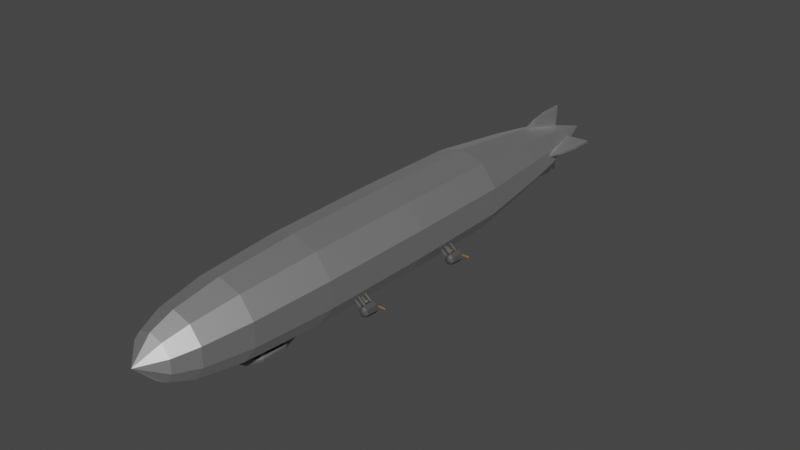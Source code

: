 # Source: zeppelin.blend  (saved by Blender 2.80.75; exported with 4.5.12 LTS)
import bpy
from mathutils import Matrix  # noqa: F401  (used for matrix-valued properties, if any)

bpy.ops.wm.read_factory_settings(use_empty=True)
scene = bpy.context.scene
scene.name = 'Scene'

# ---- collections
col_collection = bpy.data.collections.new('Collection'); scene.collection.children.link(col_collection)

# ---- materials (node trees are filled in below, after node groups)
mat_material_001 = bpy.data.materials.new('Material.001')
mat_material_001.use_transparent_shadow = False
mat_material_002 = bpy.data.materials.new('Material.002')
mat_material_002.use_transparent_shadow = False
mat_material_003 = bpy.data.materials.new('Material.003')
mat_material_003.use_transparent_shadow = False
mat_material = bpy.data.materials.new('Material')
mat_material.use_transparent_shadow = False
mat_material_004 = bpy.data.materials.new('Material.004')
mat_material_004.use_transparent_shadow = False
mat_material_006 = bpy.data.materials.new('Material.006')
mat_material_006.use_transparent_shadow = False
mat_material_006.roughness = 0.25
mat_material_007 = bpy.data.materials.new('Material.007')
mat_material_007.use_transparent_shadow = False
mat_material_007.roughness = 0.25

# ---- material node trees
mat_material_001.use_nodes = True; mat_material_001.node_tree.nodes.clear()
_N = mat_material_001.node_tree.nodes; _L = mat_material_001.node_tree.links
n0 = _N.new('ShaderNodeOutputMaterial'); n0.name = 'Material Output'; n0.location = (300, 300)
n1 = _N.new('ShaderNodeBsdfPrincipled'); n1.name = 'Principled BSDF'; n1.location = (10, 300)
n1.distribution = 'GGX'
n1.subsurface_method = 'BURLEY'
n1.inputs[0].default_value = (0.01047, 0.01047, 0.01047, 1.0)
n1.inputs[2].default_value = 0.0
n1.inputs[3].default_value = 1.45
n1.inputs[27].default_value = (0.0, 0.0, 0.0, 1.0)
n1.inputs[28].default_value = 1.0
_L.new(n1.outputs[0], n0.inputs[0])
n0.is_active_output = True
mat_material_002.use_nodes = True; mat_material_002.node_tree.nodes.clear()
_N = mat_material_002.node_tree.nodes; _L = mat_material_002.node_tree.links
n0 = _N.new('ShaderNodeOutputMaterial'); n0.name = 'Material Output'; n0.location = (300, 300)
n1 = _N.new('ShaderNodeBsdfPrincipled'); n1.name = 'Principled BSDF'; n1.location = (10, 300)
n1.distribution = 'GGX'
n1.subsurface_method = 'BURLEY'
n1.inputs[0].default_value = (0.1976, 0.1976, 0.1976, 1.0)
n1.inputs[3].default_value = 1.45
n1.inputs[27].default_value = (0.0, 0.0, 0.0, 1.0)
n1.inputs[28].default_value = 1.0
_L.new(n1.outputs[0], n0.inputs[0])
n0.is_active_output = True
mat_material_003.use_nodes = True; mat_material_003.node_tree.nodes.clear()
_N = mat_material_003.node_tree.nodes; _L = mat_material_003.node_tree.links
n0 = _N.new('ShaderNodeOutputMaterial'); n0.name = 'Material Output'; n0.location = (300, 300)
n1 = _N.new('ShaderNodeBsdfPrincipled'); n1.name = 'Principled BSDF'; n1.location = (10, 300)
n1.distribution = 'GGX'
n1.subsurface_method = 'BURLEY'
n1.inputs[1].default_value = 1.0
n1.inputs[2].default_value = 0.5364
n1.inputs[3].default_value = 1.45
n1.inputs[27].default_value = (0.0, 0.0, 0.0, 1.0)
n1.inputs[28].default_value = 1.0
_L.new(n1.outputs[0], n0.inputs[0])
n0.is_active_output = True
mat_material.use_nodes = True; mat_material.node_tree.nodes.clear()
_N = mat_material.node_tree.nodes; _L = mat_material.node_tree.links
n0 = _N.new('ShaderNodeOutputMaterial'); n0.name = 'Material Output'; n0.location = (300, 300)
n1 = _N.new('ShaderNodeBsdfPrincipled'); n1.name = 'Principled BSDF'; n1.location = (10, 300)
n1.distribution = 'GGX'
n1.subsurface_method = 'BURLEY'
n1.inputs[0].default_value = (0.07185, 0.07185, 0.07185, 1.0)
n1.inputs[3].default_value = 1.45
n1.inputs[27].default_value = (0.0, 0.0, 0.0, 1.0)
n1.inputs[28].default_value = 1.0
_L.new(n1.outputs[0], n0.inputs[0])
n0.is_active_output = True
mat_material_004.use_nodes = True; mat_material_004.node_tree.nodes.clear()
_N = mat_material_004.node_tree.nodes; _L = mat_material_004.node_tree.links
n0 = _N.new('ShaderNodeOutputMaterial'); n0.name = 'Material Output'; n0.location = (300, 300)
n1 = _N.new('ShaderNodeBsdfPrincipled'); n1.name = 'Principled BSDF'; n1.location = (10, 300)
n1.distribution = 'GGX'
n1.subsurface_method = 'BURLEY'
n1.inputs[0].default_value = (0.1574, 0.1574, 0.1574, 1.0)
n1.inputs[3].default_value = 1.45
n1.inputs[27].default_value = (0.0, 0.0, 0.0, 1.0)
n1.inputs[28].default_value = 1.0
_L.new(n1.outputs[0], n0.inputs[0])
n0.is_active_output = True
mat_material_006.use_nodes = True; mat_material_006.node_tree.nodes.clear()
_N = mat_material_006.node_tree.nodes; _L = mat_material_006.node_tree.links
n0 = _N.new('ShaderNodeOutputMaterial'); n0.name = 'Material Output'; n0.location = (604, -48)
n1 = _N.new('ShaderNodeBsdfPrincipled'); n1.name = 'Principled BSDF'; n1.location = (320, -80)
n1.distribution = 'GGX'
n1.subsurface_method = 'BURLEY'
n1.inputs[0].default_value = (0.2987, 0.1952, 0.04352, 1.0)
n1.inputs[3].default_value = 1.45
n1.inputs[27].default_value = (0.0, 0.0, 0.0, 1.0)
n1.inputs[28].default_value = 1.0
_L.new(n1.outputs[0], n0.inputs[0])
n0.is_active_output = True
mat_material_007.use_nodes = True; mat_material_007.node_tree.nodes.clear()
_N = mat_material_007.node_tree.nodes; _L = mat_material_007.node_tree.links
n0 = _N.new('ShaderNodeOutputMaterial'); n0.name = 'Material Output'; n0.location = (300, 300)
n1 = _N.new('ShaderNodeBsdfPrincipled'); n1.name = 'Principled BSDF'; n1.location = (20, 280)
n1.distribution = 'GGX'
n1.subsurface_method = 'BURLEY'
n1.inputs[0].default_value = (0.07619, 0.07619, 0.07619, 1.0)
n1.inputs[3].default_value = 1.45
n1.inputs[27].default_value = (0.0, 0.0, 0.0, 1.0)
n1.inputs[28].default_value = 1.0
_L.new(n1.outputs[0], n0.inputs[0])
n0.is_active_output = True

# ---- world
world_world = bpy.data.worlds.new('World'); scene.world = world_world
world_world.use_nodes = True; world_world.node_tree.nodes.clear()
_N = world_world.node_tree.nodes; _L = world_world.node_tree.links
n0 = _N.new('ShaderNodeOutputWorld'); n0.name = 'World Output'; n0.location = (300, 300)
n1 = _N.new('ShaderNodeBackground'); n1.name = 'Background'; n1.location = (10, 300)
n1.inputs[0].default_value = (0.05088, 0.05088, 0.05088, 1.0)
_L.new(n1.outputs[0], n0.inputs[0])
n0.is_active_output = True
world_world.color = (0.05088, 0.05088, 0.05088)
world_world.use_sun_shadow = False
world_world.sun_shadow_jitter_overblur = 0.0

# ---- meshes
me_cylinder_005 = bpy.data.meshes.new('Cylinder.005')
me_cylinder_005.from_pydata([(-7.084, -10.43, 5.532), (-7.084, -5.466, 5.525), (-5.207, -10.28, 8.392), (-5.32, -5.466, 8.001), (-4.23, -5.466, 11.81), (-4.23, -5.466, 16.0), (-5.32, -5.466, 18.35), (-7.084, -5.466, 18.91), (-8.848, -5.466, 18.35), (-9.939, -5.466, 16.0), (-9.939, -5.466, 11.81), (-8.961, -10.28, 8.392), (-8.848, -5.466, 8.001), (-7.084, -11.11, 6.199), (-5.477, -11.32, 8.445), (-4.483, -11.61, 11.92), (-4.483, -11.61, 15.74), (-5.477, -11.61, 17.88), (-7.084, -11.61, 18.39), (-8.692, -11.61, 17.88), (-9.685, -11.61, 15.74), (-9.685, -11.61, 11.92), (-8.692, -11.32, 8.445), (-7.084, -11.63, 8.377), (-5.981, -11.78, 9.919), (-5.299, -11.97, 12.3), (-5.299, -11.97, 14.92), (-5.981, -11.97, 16.39), (-7.084, -11.97, 16.74), (-8.187, -11.97, 16.39), (-8.869, -11.97, 14.92), (-8.869, -11.97, 12.3), (-8.187, -11.78, 9.919), (-7.084, -9.089, 5.528), (-5.208, -9.629, 8.393), (-4.23, -9.744, 15.62), (-6.767, -9.694, 18.81), (-9.939, -9.744, 15.62), (-8.961, -9.629, 8.393), (-6.767, -10.64, 18.81), (-4.23, -9.744, 12.19), (-4.23, -10.59, 12.19), (-4.23, -10.59, 15.62), (-5.166, -10.61, 18.02), (-5.166, -9.728, 18.02), (-9.003, -9.728, 18.02), (-9.003, -10.61, 18.02), (-9.939, -10.59, 15.62), (-9.939, -10.59, 12.19), (-9.939, -9.744, 12.19), (-4.342, -9.755, 11.42), (-4.343, -10.53, 11.42), (-4.384, -10.61, 16.33), (-9.784, -10.61, 16.33), (-9.826, -10.53, 11.42), (-9.826, -9.755, 11.42), (-9.784, -9.728, 16.33), (-4.384, -9.728, 16.33), (-4.23, -10.98, 16.0), (-5.638, -10.64, 18.45), (-5.638, -9.694, 18.45), (-8.554, -9.671, 18.44), (-8.554, -10.67, 18.44), (-9.939, -10.98, 16.0), (-9.939, -9.361, 16.0), (-4.23, -9.361, 16.0), (-5.32, -9.361, 18.35), (-5.32, -10.98, 18.35), (-7.379, -10.67, 18.82), (-7.379, -9.671, 18.82), (-7.084, -10.98, 18.91), (-8.848, -10.98, 18.35), (-8.848, -9.361, 18.35), (-7.084, -9.361, 18.91), (-4.29, -9.753, 12.29), (-4.29, -10.58, 12.29), (-4.29, -10.58, 15.64), (-9.879, -10.58, 15.64), (-9.879, -10.58, 12.29), (-9.879, -9.753, 12.29), (-9.879, -9.753, 15.64), (-4.29, -9.753, 15.64), (-4.441, -10.6, 16.34), (-5.206, -10.6, 17.99), (-5.206, -9.737, 17.99), (-8.962, -9.737, 17.99), (-8.962, -10.6, 17.99), (-9.727, -10.6, 16.34), (-9.727, -9.737, 16.34), (-4.441, -9.737, 16.34), (-5.668, -9.704, 18.41), (-5.668, -10.63, 18.41), (-6.773, -10.63, 18.76), (-6.773, -9.704, 18.76), (-7.373, -10.66, 18.77), (-8.523, -10.66, 18.4), (-8.523, -9.681, 18.4), (-7.373, -9.681, 18.77), (-5.32, -9.203, 7.999), (-5.32, -10.66, 7.997), (-4.23, -10.98, 11.81), (-4.23, -9.361, 11.81), (-9.939, -9.361, 11.81), (-9.939, -10.98, 11.81), (-8.848, -10.66, 7.997), (-8.848, -9.203, 7.999), (-5.243, -9.637, 8.421), (-5.243, -10.28, 8.42), (-4.394, -10.52, 11.39), (-4.394, -9.76, 11.39), (-9.774, -9.76, 11.39), (-9.774, -10.52, 11.39), (-8.926, -10.28, 8.42), (-8.925, -9.637, 8.421), (-7.084, -1.243, -54.99), (-7.084, -4.04, -63.51), (-8.876, -1.777, -54.99), (-2.764, -2.751, -49.55), (-9.982, -3.175, -54.99), (-2.764, -5.328, -49.55), (-9.982, -4.904, -54.99), (-4.414, -7.413, -49.55), (-8.876, -6.302, -54.99), (-7.084, -8.209, -49.55), (-7.084, -6.836, -54.99), (-9.755, -7.413, -49.55), (-5.293, -6.302, -54.99), (-11.4, -5.328, -49.55), (-4.186, -4.904, -54.99), (-11.4, -2.751, -49.55), (-4.186, -3.175, -54.99), (-9.755, -0.6665, -49.55), (-5.293, -1.777, -54.99), (-7.084, 0.1298, -49.55), (-4.414, -0.6665, -49.55), (-1.613, -2.408, -42.19), (-1.613, -5.671, -42.19), (-3.703, -8.312, -42.19), (-7.084, -9.32, -42.19), (-10.47, -8.312, -42.19), (-12.56, -5.671, -42.19), (-12.56, -2.408, -42.19), (-10.47, 0.2324, -42.19), (-7.084, 1.241, -42.19), (-3.703, 0.2324, -42.19), (0.001599, -1.926, -29.26), (0.001599, -6.153, -29.26), (-2.705, -9.572, -29.26), (-7.084, -10.88, -29.26), (-11.46, -9.572, -29.26), (-14.17, -6.153, -29.26), (-14.17, -1.926, -29.26), (-11.46, 1.493, -29.26), (-7.084, 2.799, -29.26), (-2.705, 1.493, -29.26), (0.1857, -1.872, -11.51), (0.1857, -6.208, -11.51), (-2.591, -9.716, -11.51), (-7.084, -11.06, -11.51), (-11.58, -9.716, -11.51), (-14.35, -6.208, -11.51), (-14.35, -1.872, -11.51), (-11.58, 1.636, -11.51), (-7.084, 2.976, -11.51), (-2.591, 1.636, -11.51), (0.00161, -1.926, 7.042), (0.00161, -6.153, 7.042), (-2.705, -9.572, 7.042), (-7.084, -10.88, 7.042), (-11.46, -9.572, 7.042), (-14.17, -6.153, 7.042), (-14.17, -1.926, 7.042), (-11.46, 1.493, 7.042), (-7.084, 2.799, 7.042), (-2.705, 1.493, 7.042), (-7.084, -9.638, 19.98), (-10.98, -8.961, 19.98), (-13.39, -5.92, 19.98), (-13.39, -2.16, 19.98), (-10.19, -0.111, 27.34), (-7.084, 0.8165, 27.34), (-9.283, -1.263, 31.0), (-3.974, -0.111, 27.34), (-10.64, -2.979, 31.0), (-2.052, -2.539, 27.34), (-10.64, -5.1, 31.0), (-2.052, -5.54, 27.34), (-9.283, -6.816, 31.0), (-3.974, -7.968, 27.34), (-7.084, -7.472, 31.0), (-7.084, -8.896, 27.34), (-4.886, -6.816, 31.0), (-10.19, -7.968, 27.34), (-3.528, -5.1, 31.0), (-12.12, -5.54, 27.34), (-3.528, -2.979, 31.0), (-12.12, -2.539, 27.34), (-4.886, -1.263, 31.0), (-7.084, -4.04, 34.18), (-7.084, -0.6073, 31.0), (-3.188, -8.961, 19.98), (-0.7806, -5.92, 19.98), (-0.7806, -2.16, 19.98), (-3.188, 0.882, 19.98), (-7.084, 2.044, 19.98), (-10.98, 0.882, 19.98), (-7.43, -9.51, -52.93), (-7.287, -6.641, -52.5), (-7.43, -9.539, -56.0), (-7.43, -6.697, -55.7), (-6.765, -9.51, -52.93), (-6.765, -7.042, -52.46), (-6.765, -9.539, -56.0), (-6.765, -6.697, -55.7), (-7.287, -9.414, -49.92), (-7.287, -6.222, -50.67), (-6.882, -9.414, -49.92), (-6.882, -6.222, -50.67), (-7.43, -8.153, -47.77), (-7.43, -5.772, -48.33), (-6.765, -8.153, -47.77), (-6.765, -5.772, -48.33), (-1.358, -3.877, -53.75), (-4.484, -3.737, -53.32), (-1.326, -3.877, -56.82), (-4.423, -3.877, -56.52), (-1.358, -3.25, -53.75), (-4.047, -3.25, -53.28), (-1.326, -3.25, -56.82), (-4.423, -3.25, -56.52), (-1.463, -3.737, -50.74), (-4.941, -3.737, -51.49), (-1.463, -3.365, -50.74), (-4.941, -3.365, -51.49), (-2.836, -3.877, -48.59), (-5.43, -3.877, -49.15), (-2.836, -3.25, -48.59), (-5.43, -3.25, -49.15), (-6.765, 1.508, -52.5), (-6.882, -1.36, -52.08), (-6.765, 1.538, -55.58), (-6.765, -1.305, -55.27), (-7.43, 1.508, -52.5), (-7.43, -0.9597, -52.03), (-7.43, 1.538, -55.58), (-7.43, -1.305, -55.27), (-6.882, 1.412, -49.5), (-6.882, -1.78, -50.25), (-7.287, 1.412, -49.5), (-7.287, -1.78, -50.25), (-6.765, 0.1515, -47.34), (-6.765, -2.229, -47.9), (-7.43, 0.1515, -47.34), (-7.43, -2.229, -47.9), (-12.91, -3.25, -53.75), (-9.786, -3.365, -53.32), (-12.94, -3.25, -56.82), (-9.847, -3.25, -56.52), (-12.91, -3.877, -53.75), (-10.22, -3.877, -53.28), (-12.94, -3.877, -56.82), (-9.847, -3.877, -56.52), (-12.81, -3.365, -50.74), (-9.329, -3.365, -51.49), (-12.81, -3.737, -50.74), (-9.329, -3.737, -51.49), (-11.43, -3.25, -48.59), (-8.839, -3.25, -49.15), (-11.43, -3.877, -48.59), (-8.839, -3.877, -49.15), (-7.287, -9.937, -56.58), (-7.287, -9.901, -52.87), (-7.43, -7.042, -52.46), (-7.287, -6.249, -56.19), (-6.882, -6.249, -56.19), (-6.882, -9.937, -56.58), (-6.882, -9.901, -52.87), (-6.882, -6.641, -52.5), (-7.43, -9.043, -50.11), (-7.43, -6.585, -50.47), (-6.765, -9.043, -50.11), (-6.765, -6.585, -50.47), (-7.287, -8.368, -47.17), (-7.287, -5.176, -47.92), (-6.882, -5.176, -47.92), (-6.882, -8.368, -47.17), (-0.8932, -3.737, -57.4), (-0.9317, -3.737, -53.69), (-4.047, -3.877, -53.28), (-4.911, -3.737, -57.01), (-4.911, -3.365, -57.01), (-0.8932, -3.365, -57.4), (-0.9317, -3.365, -53.69), (-4.484, -3.365, -53.32), (-1.867, -3.877, -50.93), (-4.545, -3.877, -51.29), (-1.867, -3.25, -50.93), (-4.545, -3.25, -51.29), (-2.602, -3.737, -47.99), (-6.081, -3.737, -48.74), (-6.081, -3.365, -48.74), (-2.602, -3.365, -47.99), (-6.882, 1.935, -56.16), (-6.882, 1.9, -52.44), (-6.765, -0.9597, -52.03), (-6.882, -1.753, -55.77), (-7.287, -1.753, -55.77), (-7.287, 1.935, -56.16), (-7.287, 1.9, -52.44), (-7.287, -1.36, -52.08), (-6.765, 1.042, -49.68), (-6.765, -1.417, -50.04), (-7.43, 1.042, -49.68), (-7.43, -1.417, -50.04), (-6.882, 0.3664, -46.75), (-6.882, -2.826, -47.5), (-7.287, -2.826, -47.5), (-7.287, 0.3664, -46.75), (-13.38, -3.365, -57.4), (-13.34, -3.365, -53.69), (-10.22, -3.25, -53.28), (-9.358, -3.365, -57.01), (-9.358, -3.737, -57.01), (-13.38, -3.737, -57.4), (-13.34, -3.737, -53.69), (-9.786, -3.737, -53.32), (-12.4, -3.25, -50.93), (-9.725, -3.25, -51.29), (-12.4, -3.877, -50.93), (-9.725, -3.877, -51.29), (-11.67, -3.365, -47.99), (-8.189, -3.365, -48.74), (-8.189, -3.737, -48.74), (-11.67, -3.737, -47.99), (0.1131, -8.445, -1.0), (0.1131, -8.571, 1.0), (0.895, -8.822, -1.0), (0.7968, -8.9, 1.0), (1.088, -9.668, -1.0), (0.9657, -9.64, 1.0), (0.547, -10.35, -1.0), (0.4926, -10.23, 1.0), (-0.3208, -10.35, -1.0), (-0.2663, -10.23, 1.0), (-0.8618, -9.668, -1.0), (-0.7394, -9.64, 1.0), (-0.6687, -8.822, -1.0), (-0.5706, -8.9, 1.0), (0.1131, -8.94, -1.394), (0.5081, -9.13, -1.394), (0.6057, -9.558, -1.394), (0.3323, -9.901, -1.394), (-0.1061, -9.901, -1.394), (-0.3794, -9.558, -1.394), (-0.2819, -9.13, -1.394), (0.1131, -8.893, 1.247), (0.5448, -9.101, 1.247), (0.6514, -9.568, 1.247), (0.3527, -9.943, 1.247), (-0.1264, -9.943, 1.247), (-0.4251, -9.568, 1.247), (-0.3185, -9.101, 1.247), (0.1131, -9.264, 1.385), (0.2547, -9.332, 1.385), (0.2897, -9.486, 1.385), (0.1917, -9.609, 1.385), (0.03456, -9.609, 1.385), (-0.06343, -9.486, 1.385), (-0.02846, -9.332, 1.385), (0.1131, -8.852, -1.394), (0.5769, -9.075, -1.394), (0.6915, -9.577, -1.394), (0.3705, -9.98, -1.394), (-0.1443, -9.98, -1.394), (-0.4652, -9.577, -1.394), (-0.3507, -9.075, -1.394), (0.1131, -8.94, -1.34), (0.5081, -9.13, -1.34), (0.6057, -9.558, -1.34), (0.3323, -9.901, -1.34), (-0.1061, -9.901, -1.34), (-0.3794, -9.558, -1.34), (-0.2819, -9.13, -1.34), (0.1131, -8.445, -20.07), (0.1131, -8.571, -18.07), (0.895, -8.822, -20.07), (0.7968, -8.9, -18.07), (1.088, -9.668, -20.07), (0.9657, -9.64, -18.07), (0.547, -10.35, -20.07), (0.4926, -10.23, -18.07), (-0.3208, -10.35, -20.07), (-0.2663, -10.23, -18.07), (-0.8618, -9.668, -20.07), (-0.7394, -9.64, -18.07), (-0.6687, -8.822, -20.07), (-0.5706, -8.9, -18.07), (0.1131, -8.94, -20.46), (0.5081, -9.13, -20.46), (0.6057, -9.558, -20.46), (0.3323, -9.901, -20.46), (-0.1061, -9.901, -20.46), (-0.3794, -9.558, -20.46), (-0.2819, -9.13, -20.46), (0.1131, -8.893, -17.82), (0.5448, -9.101, -17.82), (0.6514, -9.568, -17.82), (0.3527, -9.943, -17.82), (-0.1264, -9.943, -17.82), (-0.4251, -9.568, -17.82), (-0.3185, -9.101, -17.82), (0.1131, -9.264, -17.68), (0.2547, -9.332, -17.68), (0.2897, -9.486, -17.68), (0.1917, -9.609, -17.68), (0.03456, -9.609, -17.68), (-0.06343, -9.486, -17.68), (-0.02846, -9.332, -17.68), (0.1131, -8.852, -20.46), (0.5769, -9.075, -20.46), (0.6915, -9.577, -20.46), (0.3705, -9.98, -20.46), (-0.1443, -9.98, -20.46), (-0.4652, -9.577, -20.46), (-0.3507, -9.075, -20.46), (0.1131, -8.94, -20.41), (0.5081, -9.13, -20.41), (0.6057, -9.558, -20.41), (0.3323, -9.901, -20.41), (-0.1061, -9.901, -20.41), (-0.3794, -9.558, -20.41), (-0.2819, -9.13, -20.41), (-14.3, -8.445, -1.0), (-14.3, -8.571, 1.0), (-13.52, -8.822, -1.0), (-13.62, -8.9, 1.0), (-13.33, -9.668, -1.0), (-13.45, -9.64, 1.0), (-13.87, -10.35, -1.0), (-13.92, -10.23, 1.0), (-14.73, -10.35, -1.0), (-14.68, -10.23, 1.0), (-15.28, -9.668, -1.0), (-15.15, -9.64, 1.0), (-15.08, -8.822, -1.0), (-14.98, -8.9, 1.0), (-14.3, -8.94, -1.394), (-13.91, -9.13, -1.394), (-13.81, -9.558, -1.394), (-14.08, -9.901, -1.394), (-14.52, -9.901, -1.394), (-14.79, -9.558, -1.394), (-14.7, -9.13, -1.394), (-14.3, -8.893, 1.247), (-13.87, -9.101, 1.247), (-13.76, -9.568, 1.247), (-14.06, -9.943, 1.247), (-14.54, -9.943, 1.247), (-14.84, -9.568, 1.247), (-14.73, -9.101, 1.247), (-14.3, -9.264, 1.385), (-14.16, -9.332, 1.385), (-14.12, -9.486, 1.385), (-14.22, -9.609, 1.385), (-14.38, -9.609, 1.385), (-14.48, -9.486, 1.385), (-14.44, -9.332, 1.385), (-14.3, -8.852, -1.394), (-13.84, -9.075, -1.394), (-13.72, -9.577, -1.394), (-14.04, -9.98, -1.394), (-14.56, -9.98, -1.394), (-14.88, -9.577, -1.394), (-14.76, -9.075, -1.394), (-14.3, -8.94, -1.34), (-13.91, -9.13, -1.34), (-13.81, -9.558, -1.34), (-14.08, -9.901, -1.34), (-14.52, -9.901, -1.34), (-14.79, -9.558, -1.34), (-14.7, -9.13, -1.34), (-14.3, -8.445, -20.07), (-14.3, -8.571, -18.07), (-13.52, -8.822, -20.07), (-13.62, -8.9, -18.07), (-13.33, -9.668, -20.07), (-13.45, -9.64, -18.07), (-13.87, -10.35, -20.07), (-13.92, -10.23, -18.07), (-14.73, -10.35, -20.07), (-14.68, -10.23, -18.07), (-15.28, -9.668, -20.07), (-15.15, -9.64, -18.07), (-15.08, -8.822, -20.07), (-14.98, -8.9, -18.07), (-14.3, -8.94, -20.46), (-13.91, -9.13, -20.46), (-13.81, -9.558, -20.46), (-14.08, -9.901, -20.46), (-14.52, -9.901, -20.46), (-14.79, -9.558, -20.46), (-14.7, -9.13, -20.46), (-14.3, -8.893, -17.82), (-13.87, -9.101, -17.82), (-13.76, -9.568, -17.82), (-14.06, -9.943, -17.82), (-14.54, -9.943, -17.82), (-14.84, -9.568, -17.82), (-14.73, -9.101, -17.82), (-14.3, -9.264, -17.68), (-14.16, -9.332, -17.68), (-14.12, -9.486, -17.68), (-14.22, -9.609, -17.68), (-14.38, -9.609, -17.68), (-14.48, -9.486, -17.68), (-14.44, -9.332, -17.68), (-14.3, -8.852, -20.46), (-13.84, -9.075, -20.46), (-13.72, -9.577, -20.46), (-14.04, -9.98, -20.46), (-14.56, -9.98, -20.46), (-14.88, -9.577, -20.46), (-14.76, -9.075, -20.46), (-14.3, -8.94, -20.41), (-13.91, -9.13, -20.41), (-13.81, -9.558, -20.41), (-14.08, -9.901, -20.41), (-14.52, -9.901, -20.41), (-14.79, -9.558, -20.41), (-14.7, -9.13, -20.41), (-2.545, -8.021, -0.675), (-2.465, -7.933, -0.675), (-2.545, -8.021, -0.7905), (-2.465, -7.933, -0.7905), (-0.2676, -9.767, -0.675), (-0.187, -9.678, -0.675), (-0.2676, -9.767, -0.7905), (-0.187, -9.678, -0.7905), (-2.042, -7.155, 0.6313), (-1.961, -7.066, 0.6313), (-2.042, -7.155, 0.5158), (-1.961, -7.066, 0.5158), (0.2361, -8.9, 0.6313), (0.3168, -8.812, 0.6313), (0.2361, -8.9, 0.5158), (0.3168, -8.812, 0.5158), (-2.545, -8.021, 0.6313), (-2.465, -7.933, 0.6313), (-2.545, -8.021, 0.5158), (-2.465, -7.933, 0.5158), (-0.2676, -9.767, 0.6313), (-0.187, -9.678, 0.6313), (-0.2676, -9.767, 0.5158), (-0.187, -9.678, 0.5158), (-2.042, -7.155, -0.6749), (-1.961, -7.066, -0.6749), (-2.042, -7.155, -0.7905), (-1.961, -7.066, -0.7905), (0.2361, -8.9, -0.6749), (0.3168, -8.812, -0.6749), (0.2361, -8.9, -0.7905), (0.3168, -8.812, -0.7905), (-2.545, -8.021, -19.71), (-2.465, -7.933, -19.71), (-2.545, -8.021, -19.82), (-2.465, -7.933, -19.82), (-0.2676, -9.767, -19.71), (-0.187, -9.678, -19.71), (-0.2676, -9.767, -19.82), (-0.187, -9.678, -19.82), (-2.042, -7.155, -18.4), (-1.961, -7.066, -18.4), (-2.042, -7.155, -18.52), (-1.961, -7.066, -18.52), (0.2361, -8.9, -18.4), (0.3168, -8.812, -18.4), (0.2361, -8.9, -18.52), (0.3168, -8.812, -18.52), (-2.545, -8.021, -18.4), (-2.465, -7.933, -18.4), (-2.545, -8.021, -18.52), (-2.465, -7.933, -18.52), (-0.2676, -9.767, -18.4), (-0.187, -9.678, -18.4), (-0.2676, -9.767, -18.52), (-0.187, -9.678, -18.52), (-2.042, -7.155, -19.71), (-1.961, -7.066, -19.71), (-2.042, -7.155, -19.82), (-1.961, -7.066, -19.82), (0.2361, -8.9, -19.71), (0.3168, -8.812, -19.71), (0.2361, -8.9, -19.82), (0.3168, -8.812, -19.82), (-11.86, -8.066, -18.53), (-11.94, -7.978, -18.53), (-11.86, -8.066, -18.41), (-11.94, -7.978, -18.41), (-14.14, -9.812, -18.53), (-14.22, -9.723, -18.53), (-14.14, -9.812, -18.41), (-14.22, -9.723, -18.41), (-12.36, -7.2, -19.83), (-12.45, -7.111, -19.83), (-12.36, -7.2, -19.72), (-12.45, -7.111, -19.72), (-14.64, -8.945, -19.83), (-14.72, -8.857, -19.83), (-14.64, -8.945, -19.72), (-14.72, -8.857, -19.72), (-11.86, -8.066, -19.83), (-11.94, -7.978, -19.83), (-11.86, -8.066, -19.72), (-11.94, -7.978, -19.72), (-14.14, -9.812, -19.83), (-14.22, -9.723, -19.83), (-14.14, -9.812, -19.72), (-14.22, -9.723, -19.72), (-12.36, -7.2, -18.53), (-12.45, -7.111, -18.53), (-12.36, -7.2, -18.41), (-12.45, -7.111, -18.41), (-14.64, -8.945, -18.53), (-14.72, -8.857, -18.53), (-14.64, -8.945, -18.41), (-14.72, -8.857, -18.41), (-11.86, -8.066, 0.5057), (-11.94, -7.978, 0.5057), (-11.86, -8.066, 0.6212), (-11.94, -7.978, 0.6212), (-14.14, -9.812, 0.5057), (-14.22, -9.723, 0.5057), (-14.14, -9.812, 0.6212), (-14.22, -9.723, 0.6212), (-12.36, -7.2, -0.8005), (-12.45, -7.111, -0.8005), (-12.36, -7.2, -0.685), (-12.45, -7.111, -0.685), (-14.64, -8.945, -0.8005), (-14.72, -8.857, -0.8005), (-14.64, -8.945, -0.685), (-14.72, -8.857, -0.685), (-11.86, -8.066, -0.8005), (-11.94, -7.978, -0.8005), (-11.86, -8.066, -0.685), (-11.94, -7.978, -0.685), (-14.14, -9.812, -0.8005), (-14.22, -9.723, -0.8005), (-14.14, -9.812, -0.685), (-14.22, -9.723, -0.685), (-12.36, -7.2, 0.5057), (-12.45, -7.111, 0.5057), (-12.36, -7.2, 0.6212), (-12.45, -7.111, 0.6212), (-14.64, -8.945, 0.5057), (-14.72, -8.857, 0.5057), (-14.64, -8.945, 0.6212), (-14.72, -8.857, 0.6212)], [], [(33, 1, 3, 98), (98, 3, 4, 101), (101, 4, 5, 65), (65, 5, 6, 66), (66, 6, 7, 73), (73, 7, 8, 72), (72, 8, 9, 64), (64, 9, 10, 102), (3, 1, 12, 10, 9, 8, 7, 6, 5, 4), (102, 10, 12, 105), (105, 12, 1, 33), (103, 104, 22, 21), (15, 16, 26, 25), (63, 103, 21, 20), (71, 63, 20, 19), (70, 71, 19, 18), (67, 70, 18, 17), (58, 67, 17, 16), (0, 99, 14, 13), (100, 58, 16, 15), (99, 100, 15, 14), (104, 0, 13, 22), (23, 24, 25, 26, 27, 28, 29, 30, 31, 32), (22, 13, 23, 32), (19, 20, 30, 29), (16, 17, 27, 26), (13, 14, 24, 23), (20, 21, 31, 30), (17, 18, 28, 27), (14, 15, 25, 24), (21, 22, 32, 31), (18, 19, 29, 28), (104, 105, 33, 0), (34, 50, 109, 106), (2, 34, 106, 107), (0, 33, 98, 99), (47, 37, 80, 77), (57, 44, 84, 89), (35, 42, 76, 81), (68, 69, 97, 94), (36, 39, 92, 93), (45, 56, 88, 85), (40, 41, 100, 101), (41, 42, 58, 100), (47, 48, 103, 63), (48, 49, 102, 103), (49, 37, 64, 102), (35, 40, 101, 65), (42, 35, 65, 58), (37, 47, 63, 64), (52, 43, 67, 58), (43, 44, 66, 67), (45, 46, 71, 72), (46, 53, 63, 71), (56, 45, 72, 64), (44, 57, 65, 66), (57, 52, 58, 65), (53, 56, 64, 63), (60, 59, 67, 66), (59, 39, 70, 67), (36, 60, 66, 73), (39, 36, 73, 70), (68, 62, 71, 70), (62, 61, 72, 71), (61, 69, 73, 72), (69, 68, 70, 73), (95, 94, 97, 96), (90, 93, 92, 91), (74, 81, 76, 75), (83, 82, 89, 84), (85, 88, 87, 86), (78, 77, 80, 79), (52, 57, 89, 82), (41, 40, 74, 75), (56, 53, 87, 88), (42, 41, 75, 76), (43, 52, 82, 83), (48, 47, 77, 78), (44, 43, 83, 84), (59, 60, 90, 91), (62, 68, 94, 95), (49, 48, 78, 79), (46, 45, 85, 86), (39, 59, 91, 92), (61, 62, 95, 96), (37, 49, 79, 80), (53, 46, 86, 87), (60, 36, 93, 90), (69, 61, 96, 97), (40, 35, 81, 74), (34, 2, 99, 98), (2, 51, 100, 99), (51, 50, 101, 100), (55, 54, 103, 102), (54, 11, 104, 103), (11, 38, 105, 104), (38, 55, 102, 105), (50, 34, 98, 101), (111, 110, 113, 112), (107, 106, 109, 108), (38, 11, 112, 113), (54, 55, 110, 111), (51, 2, 107, 108), (55, 38, 113, 110), (11, 54, 111, 112), (50, 51, 108, 109), (114, 115, 116), (116, 115, 118), (118, 115, 120), (120, 115, 122), (122, 115, 124), (124, 115, 126), (126, 115, 128), (128, 115, 130), (120, 122, 125, 127), (130, 115, 132), (132, 115, 114), (116, 118, 129, 131), (122, 124, 123, 125), (124, 126, 121, 123), (126, 128, 119, 121), (128, 130, 117, 119), (130, 132, 134, 117), (132, 114, 133, 134), (131, 129, 141, 142), (114, 116, 131, 133), (118, 120, 127, 129), (139, 138, 148, 149), (125, 123, 138, 139), (119, 117, 135, 136), (133, 131, 142, 143), (134, 133, 143, 144), (127, 125, 139, 140), (121, 119, 136, 137), (117, 134, 144, 135), (129, 127, 140, 141), (123, 121, 137, 138), (147, 146, 156, 157), (135, 144, 154, 145), (143, 142, 152, 153), (137, 136, 146, 147), (140, 139, 149, 150), (144, 143, 153, 154), (136, 135, 145, 146), (141, 140, 150, 151), (138, 137, 147, 148), (142, 141, 151, 152), (163, 162, 172, 173), (153, 152, 162, 163), (150, 149, 159, 160), (146, 145, 155, 156), (149, 148, 158, 159), (151, 150, 160, 161), (145, 154, 164, 155), (148, 147, 157, 158), (152, 151, 161, 162), (154, 153, 163, 164), (183, 181, 179, 196), (160, 159, 169, 170), (156, 155, 165, 166), (159, 158, 168, 169), (161, 160, 170, 171), (155, 164, 174, 165), (158, 157, 167, 168), (162, 161, 171, 172), (164, 163, 173, 174), (157, 156, 166, 167), (193, 198, 191), (189, 187, 192, 190), (199, 197, 182, 180), (189, 198, 187), (197, 198, 195), (187, 198, 185), (193, 191, 188, 186), (195, 198, 193), (185, 198, 183), (191, 198, 189), (183, 198, 181), (199, 198, 197), (197, 195, 184, 182), (181, 198, 199), (187, 185, 194, 192), (182, 184, 202, 203), (191, 189, 190, 188), (185, 183, 196, 194), (181, 199, 180, 179), (195, 193, 186, 184), (200, 175, 168, 167), (188, 190, 175, 200), (194, 196, 178, 177), (180, 182, 203, 204), (179, 180, 204, 205), (186, 188, 200, 201), (192, 194, 177, 176), (196, 179, 205, 178), (184, 186, 201, 202), (190, 192, 176, 175), (178, 205, 172, 171), (204, 203, 174, 173), (176, 177, 170, 169), (201, 200, 167, 166), (205, 204, 173, 172), (177, 178, 171, 170), (202, 201, 166, 165), (175, 176, 169, 168), (203, 202, 165, 174), (206, 272, 209, 208), (270, 273, 274, 275), (212, 213, 211, 210), (272, 206, 278, 279), (270, 275, 276, 271), (274, 273, 207, 277), (214, 216, 285, 282), (271, 276, 216, 214), (277, 207, 215, 217), (210, 211, 281, 280), (285, 284, 283, 282), (279, 278, 218, 219), (217, 215, 283, 284), (280, 281, 221, 220), (222, 288, 225, 224), (286, 289, 290, 291), (228, 229, 227, 226), (288, 222, 294, 295), (286, 291, 292, 287), (290, 289, 223, 293), (230, 232, 301, 298), (287, 292, 232, 230), (293, 223, 231, 233), (226, 227, 297, 296), (301, 300, 299, 298), (295, 294, 234, 235), (233, 231, 299, 300), (296, 297, 237, 236), (238, 304, 241, 240), (302, 305, 306, 307), (244, 245, 243, 242), (304, 238, 310, 311), (302, 307, 308, 303), (306, 305, 239, 309), (246, 248, 317, 314), (303, 308, 248, 246), (309, 239, 247, 249), (242, 243, 313, 312), (317, 316, 315, 314), (311, 310, 250, 251), (249, 247, 315, 316), (312, 313, 253, 252), (254, 320, 257, 256), (318, 321, 322, 323), (260, 261, 259, 258), (320, 254, 326, 327), (318, 323, 324, 319), (322, 321, 255, 325), (262, 264, 333, 330), (319, 324, 264, 262), (325, 255, 263, 265), (258, 259, 329, 328), (333, 332, 331, 330), (327, 326, 266, 267), (265, 263, 331, 332), (328, 329, 269, 268), (206, 208, 270, 271), (209, 272, 207, 273), (208, 209, 273, 270), (213, 212, 275, 274), (212, 210, 276, 275), (211, 213, 274, 277), (278, 206, 271, 214), (272, 279, 215, 207), (210, 280, 216, 276), (281, 211, 277, 217), (219, 218, 282, 283), (220, 221, 284, 285), (280, 220, 285, 216), (218, 278, 214, 282), (279, 219, 283, 215), (221, 281, 217, 284), (222, 224, 286, 287), (225, 288, 223, 289), (224, 225, 289, 286), (229, 228, 291, 290), (228, 226, 292, 291), (227, 229, 290, 293), (294, 222, 287, 230), (288, 295, 231, 223), (226, 296, 232, 292), (297, 227, 293, 233), (235, 234, 298, 299), (236, 237, 300, 301), (296, 236, 301, 232), (234, 294, 230, 298), (295, 235, 299, 231), (237, 297, 233, 300), (238, 240, 302, 303), (241, 304, 239, 305), (240, 241, 305, 302), (245, 244, 307, 306), (244, 242, 308, 307), (243, 245, 306, 309), (310, 238, 303, 246), (304, 311, 247, 239), (242, 312, 248, 308), (313, 243, 309, 249), (251, 250, 314, 315), (252, 253, 316, 317), (312, 252, 317, 248), (250, 310, 246, 314), (311, 251, 315, 247), (253, 313, 249, 316), (254, 256, 318, 319), (257, 320, 255, 321), (256, 257, 321, 318), (261, 260, 323, 322), (260, 258, 324, 323), (259, 261, 322, 325), (326, 254, 319, 262), (320, 327, 263, 255), (258, 328, 264, 324), (329, 259, 325, 265), (267, 266, 330, 331), (268, 269, 332, 333), (328, 268, 333, 264), (266, 326, 262, 330), (327, 267, 331, 263), (269, 329, 265, 332), (334, 335, 337, 336), (336, 337, 339, 338), (338, 339, 341, 340), (340, 341, 343, 342), (342, 343, 345, 344), (341, 339, 357, 358), (344, 345, 347, 346), (346, 347, 335, 334), (346, 334, 369, 375), (354, 348, 376, 382), (336, 338, 371, 370), (342, 344, 374, 373), (334, 336, 370, 369), (338, 340, 372, 371), (344, 346, 375, 374), (340, 342, 373, 372), (355, 361, 368, 362), (347, 345, 360, 361), (343, 341, 358, 359), (335, 347, 361, 355), (339, 337, 356, 357), (345, 343, 359, 360), (337, 335, 355, 356), (363, 362, 368, 367, 366, 365, 364), (360, 359, 366, 367), (358, 357, 364, 365), (356, 355, 362, 363), (361, 360, 367, 368), (359, 358, 365, 366), (357, 356, 363, 364), (349, 348, 369, 370), (350, 349, 370, 371), (351, 350, 371, 372), (352, 351, 372, 373), (353, 352, 373, 374), (354, 353, 374, 375), (348, 354, 375, 369), (376, 377, 378, 379, 380, 381, 382), (352, 353, 381, 380), (350, 351, 379, 378), (348, 349, 377, 376), (353, 354, 382, 381), (351, 352, 380, 379), (349, 350, 378, 377), (383, 384, 386, 385), (385, 386, 388, 387), (387, 388, 390, 389), (389, 390, 392, 391), (391, 392, 394, 393), (390, 388, 406, 407), (393, 394, 396, 395), (395, 396, 384, 383), (395, 383, 418, 424), (403, 397, 425, 431), (385, 387, 420, 419), (391, 393, 423, 422), (383, 385, 419, 418), (387, 389, 421, 420), (393, 395, 424, 423), (389, 391, 422, 421), (404, 410, 417, 411), (396, 394, 409, 410), (392, 390, 407, 408), (384, 396, 410, 404), (388, 386, 405, 406), (394, 392, 408, 409), (386, 384, 404, 405), (412, 411, 417, 416, 415, 414, 413), (409, 408, 415, 416), (407, 406, 413, 414), (405, 404, 411, 412), (410, 409, 416, 417), (408, 407, 414, 415), (406, 405, 412, 413), (398, 397, 418, 419), (399, 398, 419, 420), (400, 399, 420, 421), (401, 400, 421, 422), (402, 401, 422, 423), (403, 402, 423, 424), (397, 403, 424, 418), (425, 426, 427, 428, 429, 430, 431), (401, 402, 430, 429), (399, 400, 428, 427), (397, 398, 426, 425), (402, 403, 431, 430), (400, 401, 429, 428), (398, 399, 427, 426), (432, 433, 435, 434), (434, 435, 437, 436), (436, 437, 439, 438), (438, 439, 441, 440), (440, 441, 443, 442), (439, 437, 455, 456), (442, 443, 445, 444), (444, 445, 433, 432), (444, 432, 467, 473), (452, 446, 474, 480), (434, 436, 469, 468), (440, 442, 472, 471), (432, 434, 468, 467), (436, 438, 470, 469), (442, 444, 473, 472), (438, 440, 471, 470), (453, 459, 466, 460), (445, 443, 458, 459), (441, 439, 456, 457), (433, 445, 459, 453), (437, 435, 454, 455), (443, 441, 457, 458), (435, 433, 453, 454), (461, 460, 466, 465, 464, 463, 462), (458, 457, 464, 465), (456, 455, 462, 463), (454, 453, 460, 461), (459, 458, 465, 466), (457, 456, 463, 464), (455, 454, 461, 462), (447, 446, 467, 468), (448, 447, 468, 469), (449, 448, 469, 470), (450, 449, 470, 471), (451, 450, 471, 472), (452, 451, 472, 473), (446, 452, 473, 467), (474, 475, 476, 477, 478, 479, 480), (450, 451, 479, 478), (448, 449, 477, 476), (446, 447, 475, 474), (451, 452, 480, 479), (449, 450, 478, 477), (447, 448, 476, 475), (481, 482, 484, 483), (483, 484, 486, 485), (485, 486, 488, 487), (487, 488, 490, 489), (489, 490, 492, 491), (488, 486, 504, 505), (491, 492, 494, 493), (493, 494, 482, 481), (493, 481, 516, 522), (501, 495, 523, 529), (483, 485, 518, 517), (489, 491, 521, 520), (481, 483, 517, 516), (485, 487, 519, 518), (491, 493, 522, 521), (487, 489, 520, 519), (502, 508, 515, 509), (494, 492, 507, 508), (490, 488, 505, 506), (482, 494, 508, 502), (486, 484, 503, 504), (492, 490, 506, 507), (484, 482, 502, 503), (510, 509, 515, 514, 513, 512, 511), (507, 506, 513, 514), (505, 504, 511, 512), (503, 502, 509, 510), (508, 507, 514, 515), (506, 505, 512, 513), (504, 503, 510, 511), (496, 495, 516, 517), (497, 496, 517, 518), (498, 497, 518, 519), (499, 498, 519, 520), (500, 499, 520, 521), (501, 500, 521, 522), (495, 501, 522, 516), (523, 524, 525, 526, 527, 528, 529), (499, 500, 528, 527), (497, 498, 526, 525), (495, 496, 524, 523), (500, 501, 529, 528), (498, 499, 527, 526), (496, 497, 525, 524), (530, 531, 533, 532), (532, 533, 537, 536), (536, 537, 535, 534), (534, 535, 531, 530), (532, 536, 534, 530), (537, 533, 531, 535), (538, 539, 541, 540), (540, 541, 545, 544), (544, 545, 543, 542), (542, 543, 539, 538), (540, 544, 542, 538), (545, 541, 539, 543), (546, 547, 549, 548), (548, 549, 553, 552), (552, 553, 551, 550), (550, 551, 547, 546), (548, 552, 550, 546), (553, 549, 547, 551), (554, 555, 557, 556), (556, 557, 561, 560), (560, 561, 559, 558), (558, 559, 555, 554), (556, 560, 558, 554), (561, 557, 555, 559), (562, 563, 565, 564), (564, 565, 569, 568), (568, 569, 567, 566), (566, 567, 563, 562), (564, 568, 566, 562), (569, 565, 563, 567), (570, 571, 573, 572), (572, 573, 577, 576), (576, 577, 575, 574), (574, 575, 571, 570), (572, 576, 574, 570), (577, 573, 571, 575), (578, 579, 581, 580), (580, 581, 585, 584), (584, 585, 583, 582), (582, 583, 579, 578), (580, 584, 582, 578), (585, 581, 579, 583), (586, 587, 589, 588), (588, 589, 593, 592), (592, 593, 591, 590), (590, 591, 587, 586), (588, 592, 590, 586), (593, 589, 587, 591), (594, 595, 597, 596), (596, 597, 601, 600), (600, 601, 599, 598), (598, 599, 595, 594), (596, 600, 598, 594), (601, 597, 595, 599), (602, 603, 605, 604), (604, 605, 609, 608), (608, 609, 607, 606), (606, 607, 603, 602), (604, 608, 606, 602), (609, 605, 603, 607), (610, 611, 613, 612), (612, 613, 617, 616), (616, 617, 615, 614), (614, 615, 611, 610), (612, 616, 614, 610), (617, 613, 611, 615), (618, 619, 621, 620), (620, 621, 625, 624), (624, 625, 623, 622), (622, 623, 619, 618), (620, 624, 622, 618), (625, 621, 619, 623), (626, 627, 629, 628), (628, 629, 633, 632), (632, 633, 631, 630), (630, 631, 627, 626), (628, 632, 630, 626), (633, 629, 627, 631), (634, 635, 637, 636), (636, 637, 641, 640), (640, 641, 639, 638), (638, 639, 635, 634), (636, 640, 638, 634), (641, 637, 635, 639), (642, 643, 645, 644), (644, 645, 649, 648), (648, 649, 647, 646), (646, 647, 643, 642), (644, 648, 646, 642), (649, 645, 643, 647), (650, 651, 653, 652), (652, 653, 657, 656), (656, 657, 655, 654), (654, 655, 651, 650), (652, 656, 654, 650), (657, 653, 651, 655)])
me_cylinder_005.polygons.foreach_set('material_index', [1, 1, 1, 1, 1, 1, 1, 1, 1, 1, 1, 1, 1, 1, 1, 1, 1, 1, 1, 1, 1, 1, 1, 1, 1, 1, 1, 1, 1, 1, 1, 1, 1, 1, 1, 1, 1, 1, 1, 1, 1, 1, 1, 1, 1, 1, 1, 1, 1, 1, 1, 1, 1, 1, 1, 1, 1, 1, 1, 1, 1, 1, 1, 1, 1, 1, 0, 0, 0, 0, 0, 0, 1, 1, 1, 1, 1, 1, 1, 1, 1, 1, 1, 1, 1, 1, 1, 1, 1, 1, 1, 1, 1, 1, 1, 1, 1, 1, 0, 0, 1, 1, 1, 1, 1, 1, 2, 2, 2, 2, 2, 2, 2, 2, 2, 2, 2, 2, 2, 2, 2, 2, 2, 2, 2, 2, 2, 2, 2, 2, 2, 2, 2, 2, 2, 2, 2, 2, 2, 2, 2, 2, 2, 2, 2, 2, 2, 2, 2, 2, 2, 2, 2, 2, 2, 2, 2, 2, 2, 2, 2, 2, 2, 2, 2, 2, 2, 2, 2, 2, 2, 2, 2, 2, 2, 2, 2, 2, 2, 2, 2, 2, 2, 2, 2, 2, 2, 2, 2, 2, 2, 2, 2, 2, 2, 2, 2, 2, 2, 2, 2, 2, 2, 2, 2, 2, 2, 2, 2, 2, 2, 2, 2, 2, 2, 2, 2, 2, 2, 2, 2, 2, 2, 2, 2, 2, 2, 2, 2, 2, 2, 2, 2, 2, 2, 2, 2, 2, 2, 2, 2, 2, 2, 2, 2, 2, 2, 2, 2, 2, 2, 2, 2, 2, 2, 2, 2, 2, 2, 2, 2, 2, 2, 2, 2, 2, 2, 2, 2, 2, 2, 2, 2, 2, 2, 2, 2, 2, 2, 2, 2, 2, 2, 2, 2, 2, 2, 2, 2, 2, 2, 2, 2, 2, 2, 2, 2, 2, 2, 2, 2, 2, 2, 2, 2, 2, 2, 2, 2, 2, 2, 2, 2, 2, 2, 2, 2, 2, 2, 2, 2, 2, 2, 2, 2, 2, 3, 3, 3, 3, 3, 3, 3, 3, 3, 3, 3, 3, 3, 3, 3, 3, 3, 3, 3, 3, 3, 3, 3, 3, 3, 3, 3, 3, 3, 3, 3, 3, 3, 3, 3, 3, 3, 3, 3, 3, 3, 3, 3, 3, 3, 3, 3, 3, 3, 3, 3, 3, 3, 3, 3, 3, 3, 3, 3, 3, 3, 3, 3, 3, 3, 3, 3, 3, 3, 3, 3, 3, 3, 3, 3, 3, 3, 3, 3, 3, 3, 3, 3, 3, 3, 3, 3, 3, 3, 3, 3, 3, 3, 3, 3, 3, 3, 3, 3, 3, 3, 3, 3, 3, 3, 3, 3, 3, 3, 3, 3, 3, 3, 3, 3, 3, 3, 3, 3, 3, 3, 3, 3, 3, 3, 3, 3, 3, 3, 3, 3, 3, 3, 3, 3, 3, 3, 3, 3, 3, 3, 3, 3, 3, 3, 3, 3, 3, 3, 3, 3, 3, 3, 3, 3, 3, 3, 3, 3, 3, 3, 3, 3, 3, 3, 3, 3, 3, 3, 3, 3, 3, 3, 3, 3, 3, 4, 4, 4, 4, 4, 4, 4, 4, 4, 4, 4, 4, 4, 4, 4, 4, 4, 4, 4, 4, 4, 4, 4, 4, 4, 4, 4, 4, 4, 4, 4, 4, 4, 4, 4, 4, 4, 4, 4, 4, 4, 4, 4, 4, 4, 4, 4, 4, 4, 4, 4, 4, 4, 4, 4, 4, 4, 4, 4, 4, 4, 4, 4, 4, 4, 4, 4, 4, 4, 4, 4, 4, 4, 4, 4, 4, 4, 4, 4, 4, 4, 4, 4, 4, 4, 4, 4, 4, 4, 4, 4, 4, 4, 4, 4, 4])
_uv = me_cylinder_005.uv_layers.new(name='UVMap')
_uv.uv.foreach_set('vector', [1.0, 0.75, 1.0, 1.0, 0.9, 1.0, 0.9, 0.75, 0.9, 0.75, 0.9, 1.0, 0.8, 1.0, 0.8, 0.75, 0.8, 0.75, 0.8, 1.0, 0.7, 1.0, 0.7, 0.75, 0.7, 0.75, 0.7, 1.0, 0.6, 1.0, 0.6, 0.75, 0.6, 0.75, 0.6, 1.0, 0.5, 1.0, 0.5, 0.75, 0.5, 0.75, 0.5, 1.0, 0.4, 1.0, 0.4, 0.75, 0.4, 0.75, 0.4, 1.0, 0.3, 1.0, 0.3, 0.75, 0.3, 0.75, 0.3, 1.0, 0.2, 1.0, 0.2, 0.75, 0.3911, 0.4442, 0.25, 0.49, 0.1089, 0.4442, 0.02175, 0.3242, 0.02175, 0.1758, 0.1089, 0.05584, 0.25, 0.01, 0.3911, 0.05584, 0.4783, 0.1758, 0.4783, 0.3242, 0.2, 0.75, 0.2, 1.0, 0.1, 1.0, 0.1, 0.75, 0.1, 0.75, 0.1, 1.0, -7.451e-08, 1.0, -7.451e-08, 0.75, 0.2, 0.5, 0.1, 0.5, 0.1, 0.5, 0.2, 0.5, 0.8, 0.5, 0.7, 0.5, 0.7, 0.5, 0.8, 0.5, 0.3, 0.5, 0.2, 0.5, 0.2, 0.5, 0.3, 0.5, 0.4, 0.5, 0.3, 0.5, 0.3, 0.5, 0.4, 0.5, 0.5, 0.5, 0.4, 0.5, 0.4, 0.5, 0.5, 0.5, 0.6, 0.5, 0.5, 0.5, 0.5, 0.5, 0.6, 0.5, 0.7, 0.5, 0.6, 0.5, 0.6, 0.5, 0.7, 0.5, 1.0, 0.5, 0.9, 0.5, 0.9, 0.5, 1.0, 0.5, 0.8, 0.5, 0.7, 0.5, 0.7, 0.5, 0.8, 0.5, 0.9, 0.5, 0.8, 0.5, 0.8, 0.5, 0.9, 0.5, 0.1, 0.5, -7.451e-08, 0.5, -7.451e-08, 0.5, 0.1, 0.5, 0.75, 0.49, 0.8911, 0.4442, 0.9783, 0.3242, 0.9783, 0.1758, 0.8911, 0.05584, 0.75, 0.01, 0.6089, 0.05584, 0.5217, 0.1758, 0.5217, 0.3242, 0.6089, 0.4442, 0.1, 0.5, -7.451e-08, 0.5, -7.451e-08, 0.5, 0.1, 0.5, 0.4, 0.5, 0.3, 0.5, 0.3, 0.5, 0.4, 0.5, 0.7, 0.5, 0.6, 0.5, 0.6, 0.5, 0.7, 0.5, 1.0, 0.5, 0.9, 0.5, 0.9, 0.5, 1.0, 0.5, 0.3, 0.5, 0.2, 0.5, 0.2, 0.5, 0.3, 0.5, 0.6, 0.5, 0.5, 0.5, 0.5, 0.5, 0.6, 0.5, 0.9, 0.5, 0.8, 0.5, 0.8, 0.5, 0.9, 0.5, 0.2, 0.5, 0.1, 0.5, 0.1, 0.5, 0.2, 0.5, 0.5, 0.5, 0.4, 0.5, 0.4, 0.5, 0.5, 0.5, 0.1, 0.5, 0.1, 0.75, -7.451e-08, 0.75, -7.451e-08, 0.5, 0.8897, 0.6805, 0.8103, 0.6856, 0.8103, 0.6856, 0.8897, 0.6805, 0.8897, 0.5695, 0.8897, 0.6805, 0.8897, 0.6805, 0.8897, 0.5695, 1.0, 0.5, 1.0, 0.75, 0.9, 0.75, 0.9, 0.5, 0.2909, 0.5593, 0.2909, 0.6907, 0.2909, 0.6907, 0.2909, 0.5593, 0.6858, 0.6932, 0.6142, 0.6932, 0.6142, 0.6932, 0.6858, 0.6932, 0.7091, 0.6907, 0.7091, 0.5593, 0.7091, 0.5593, 0.7091, 0.6907, 0.4833, 0.5479, 0.4833, 0.7021, 0.4833, 0.7021, 0.4833, 0.5479, 0.518, 0.6984, 0.518, 0.5516, 0.518, 0.5516, 0.518, 0.6984, 0.3858, 0.6932, 0.3142, 0.6932, 0.3142, 0.6932, 0.3858, 0.6932, 0.7909, 0.6907, 0.7909, 0.5593, 0.8, 0.5, 0.8, 0.75, 0.7909, 0.5593, 0.7091, 0.5593, 0.7, 0.5, 0.8, 0.5, 0.2909, 0.5593, 0.2091, 0.5593, 0.2, 0.5, 0.3, 0.5, 0.2091, 0.5593, 0.2091, 0.6907, 0.2, 0.75, 0.2, 0.5, 0.2091, 0.6907, 0.2909, 0.6907, 0.3, 0.75, 0.2, 0.75, 0.7091, 0.6907, 0.7909, 0.6907, 0.8, 0.75, 0.7, 0.75, 0.7091, 0.5593, 0.7091, 0.6907, 0.7, 0.75, 0.7, 0.5, 0.2909, 0.6907, 0.2909, 0.5593, 0.3, 0.5, 0.3, 0.75, 0.6858, 0.5568, 0.6142, 0.5568, 0.6, 0.5, 0.7, 0.5, 0.6142, 0.5568, 0.6142, 0.6932, 0.6, 0.75, 0.6, 0.5, 0.3858, 0.6932, 0.3858, 0.5568, 0.4, 0.5, 0.4, 0.75, 0.3858, 0.5568, 0.3142, 0.5568, 0.3, 0.5, 0.4, 0.5, 0.3142, 0.6932, 0.3858, 0.6932, 0.4, 0.75, 0.3, 0.75, 0.6142, 0.6932, 0.6858, 0.6932, 0.7, 0.75, 0.6, 0.75, 0.6858, 0.6932, 0.6858, 0.5568, 0.7, 0.5, 0.7, 0.75, 0.3142, 0.5568, 0.3142, 0.6932, 0.3, 0.75, 0.3, 0.5, 0.582, 0.6984, 0.582, 0.5516, 0.6, 0.5, 0.6, 0.75, 0.582, 0.5516, 0.518, 0.5516, 0.5, 0.5, 0.6, 0.5, 0.518, 0.6984, 0.582, 0.6984, 0.6, 0.75, 0.5, 0.75, 0.518, 0.5516, 0.518, 0.6984, 0.5, 0.75, 0.5, 0.5, 0.4833, 0.5479, 0.4167, 0.5479, 0.4, 0.5, 0.5, 0.5, 0.4167, 0.5479, 0.4167, 0.7021, 0.4, 0.75, 0.4, 0.5, 0.4167, 0.7021, 0.4833, 0.7021, 0.5, 0.75, 0.4, 0.75, 0.4833, 0.7021, 0.4833, 0.5479, 0.5, 0.5, 0.5, 0.75, 0.4167, 0.5479, 0.4833, 0.5479, 0.4833, 0.7021, 0.4167, 0.7021, 0.582, 0.6984, 0.518, 0.6984, 0.518, 0.5516, 0.582, 0.5516, 0.7909, 0.6907, 0.7091, 0.6907, 0.7091, 0.5593, 0.7909, 0.5593, 0.6142, 0.5568, 0.6858, 0.5568, 0.6858, 0.6932, 0.6142, 0.6932, 0.3858, 0.6932, 0.3142, 0.6932, 0.3142, 0.5568, 0.3858, 0.5568, 0.2091, 0.5593, 0.2909, 0.5593, 0.2909, 0.6907, 0.2091, 0.6907, 0.6858, 0.5568, 0.6858, 0.6932, 0.6858, 0.6932, 0.6858, 0.5568, 0.7909, 0.5593, 0.7909, 0.6907, 0.7909, 0.6907, 0.7909, 0.5593, 0.3142, 0.6932, 0.3142, 0.5568, 0.3142, 0.5568, 0.3142, 0.6932, 0.7091, 0.5593, 0.7909, 0.5593, 0.7909, 0.5593, 0.7091, 0.5593, 0.6142, 0.5568, 0.6858, 0.5568, 0.6858, 0.5568, 0.6142, 0.5568, 0.2091, 0.5593, 0.2909, 0.5593, 0.2909, 0.5593, 0.2091, 0.5593, 0.6142, 0.6932, 0.6142, 0.5568, 0.6142, 0.5568, 0.6142, 0.6932, 0.582, 0.5516, 0.582, 0.6984, 0.582, 0.6984, 0.582, 0.5516, 0.4167, 0.5479, 0.4833, 0.5479, 0.4833, 0.5479, 0.4167, 0.5479, 0.2091, 0.6907, 0.2091, 0.5593, 0.2091, 0.5593, 0.2091, 0.6907, 0.3858, 0.5568, 0.3858, 0.6932, 0.3858, 0.6932, 0.3858, 0.5568, 0.518, 0.5516, 0.582, 0.5516, 0.582, 0.5516, 0.518, 0.5516, 0.4167, 0.7021, 0.4167, 0.5479, 0.4167, 0.5479, 0.4167, 0.7021, 0.2909, 0.6907, 0.2091, 0.6907, 0.2091, 0.6907, 0.2909, 0.6907, 0.3142, 0.5568, 0.3858, 0.5568, 0.3858, 0.5568, 0.3142, 0.5568, 0.582, 0.6984, 0.518, 0.6984, 0.518, 0.6984, 0.582, 0.6984, 0.4833, 0.7021, 0.4167, 0.7021, 0.4167, 0.7021, 0.4833, 0.7021, 0.7909, 0.6907, 0.7091, 0.6907, 0.7091, 0.6907, 0.7909, 0.6907, 0.8897, 0.6805, 0.8897, 0.5695, 0.9, 0.5, 0.9, 0.75, 0.8897, 0.5695, 0.8103, 0.5645, 0.8, 0.5, 0.9, 0.5, 0.8103, 0.5645, 0.8103, 0.6856, 0.8, 0.75, 0.8, 0.5, 0.1897, 0.6856, 0.1897, 0.5645, 0.2, 0.5, 0.2, 0.75, 0.1897, 0.5645, 0.1103, 0.5695, 0.1, 0.5, 0.2, 0.5, 0.1103, 0.5695, 0.1103, 0.6805, 0.1, 0.75, 0.1, 0.5, 0.1103, 0.6805, 0.1897, 0.6856, 0.2, 0.75, 0.1, 0.75, 0.8103, 0.6856, 0.8897, 0.6805, 0.9, 0.75, 0.8, 0.75, 0.1897, 0.5645, 0.1897, 0.6856, 0.1103, 0.6805, 0.1103, 0.5695, 0.8897, 0.5695, 0.8897, 0.6805, 0.8103, 0.6856, 0.8103, 0.5645, 0.1103, 0.6805, 0.1103, 0.5695, 0.1103, 0.5695, 0.1103, 0.6805, 0.1897, 0.5645, 0.1897, 0.6856, 0.1897, 0.6856, 0.1897, 0.5645, 0.8103, 0.5645, 0.8897, 0.5695, 0.8897, 0.5695, 0.8103, 0.5645, 0.1897, 0.6856, 0.1103, 0.6805, 0.1103, 0.6805, 0.1897, 0.6856, 0.1103, 0.5695, 0.1897, 0.5645, 0.1897, 0.5645, 0.1103, 0.5695, 0.8103, 0.6856, 0.8103, 0.5645, 0.8103, 0.5645, 0.8103, 0.6856, 1.0, 0.5, 0.9, 1.0, 0.9, 0.5, 0.9, 0.5, 0.8, 1.0, 0.8, 0.5, 0.8, 0.5, 0.7, 1.0, 0.7, 0.5, 0.7, 0.5, 0.6, 1.0, 0.6, 0.5, 0.6, 0.5, 0.5, 1.0, 0.5, 0.5, 0.5, 0.5, 0.4, 1.0, 0.4, 0.5, 0.4, 0.5, 0.3, 1.0, 0.3, 0.5, 0.3, 0.5, 0.2, 1.0, 0.2, 0.5, 0.7, 0.5, 0.6, 0.5, 0.6, 0.5, 0.7, 0.5, 0.2, 0.5, 0.1, 1.0, 0.1, 0.5, 0.1, 0.5, -7.451e-08, 1.0, -7.451e-08, 0.5, 0.9, 0.5, 0.8, 0.5, 0.8, 0.5, 0.9, 0.5, 0.6, 0.5, 0.5, 0.5, 0.5, 0.5, 0.6, 0.5, 0.5, 0.5, 0.4, 0.5, 0.4, 0.5, 0.5, 0.5, 0.4, 0.5, 0.3, 0.5, 0.3, 0.5, 0.4, 0.5, 0.3, 0.5, 0.2, 0.5, 0.2, 0.5, 0.3, 0.5, 0.2, 0.5, 0.1, 0.5, 0.1, 0.5, 0.2, 0.5, 0.1, 0.5, -7.451e-08, 0.5, -7.451e-08, 0.5, 0.1, 0.5, 0.9, 0.5, 0.8, 0.5, 0.8, 0.5, 0.9, 0.5, 1.0, 0.5, 0.9, 0.5, 0.9, 0.5, 1.0, 0.5, 0.8, 0.5, 0.7, 0.5, 0.7, 0.5, 0.8, 0.5, 0.6, 0.5, 0.5, 0.5, 0.5, 0.5, 0.6, 0.5, 0.6, 0.5, 0.5, 0.5, 0.5, 0.5, 0.6, 0.5, 0.3, 0.5, 0.2, 0.5, 0.2, 0.5, 0.3, 0.5, 1.0, 0.5, 0.9, 0.5, 0.9, 0.5, 1.0, 0.5, 0.1, 0.5, -7.451e-08, 0.5, -7.451e-08, 0.5, 0.1, 0.5, 0.7, 0.5, 0.6, 0.5, 0.6, 0.5, 0.7, 0.5, 0.4, 0.5, 0.3, 0.5, 0.3, 0.5, 0.4, 0.5, 0.2, 0.5, 0.1, 0.5, 0.1, 0.5, 0.2, 0.5, 0.8, 0.5, 0.7, 0.5, 0.7, 0.5, 0.8, 0.5, 0.5, 0.5, 0.4, 0.5, 0.4, 0.5, 0.5, 0.5, 0.4, 0.5, 0.3, 0.5, 0.3, 0.5, 0.4, 0.5, 0.2, 0.5, 0.1, 0.5, 0.1, 0.5, 0.2, 0.5, 1.0, 0.5, 0.9, 0.5, 0.9, 0.5, 1.0, 0.5, 0.4, 0.5, 0.3, 0.5, 0.3, 0.5, 0.4, 0.5, 0.7, 0.5, 0.6, 0.5, 0.6, 0.5, 0.7, 0.5, 0.1, 0.5, -7.451e-08, 0.5, -7.451e-08, 0.5, 0.1, 0.5, 0.3, 0.5, 0.2, 0.5, 0.2, 0.5, 0.3, 0.5, 0.8, 0.5, 0.7, 0.5, 0.7, 0.5, 0.8, 0.5, 0.5, 0.5, 0.4, 0.5, 0.4, 0.5, 0.5, 0.5, 0.9, 0.5, 0.8, 0.5, 0.8, 0.5, 0.9, 0.5, 1.0, 0.5, 0.9, 0.5, 0.9, 0.5, 1.0, 0.5, 1.0, 0.5, 0.9, 0.5, 0.9, 0.5, 1.0, 0.5, 0.7, 0.5, 0.6, 0.5, 0.6, 0.5, 0.7, 0.5, 0.3, 0.5, 0.2, 0.5, 0.2, 0.5, 0.3, 0.5, 0.6, 0.5, 0.5, 0.5, 0.5, 0.5, 0.6, 0.5, 0.8, 0.5, 0.7, 0.5, 0.7, 0.5, 0.8, 0.5, 0.2, 0.5, 0.1, 0.5, 0.1, 0.5, 0.2, 0.5, 0.5, 0.5, 0.4, 0.5, 0.4, 0.5, 0.5, 0.5, 0.9, 0.5, 0.8, 0.5, 0.8, 0.5, 0.9, 0.5, 0.1, 0.5, -7.451e-08, 0.5, -7.451e-08, 0.5, 0.1, 0.5, 0.2, 0.5, 0.1, 0.5, 0.1, 0.5, 0.2, 0.5, 0.7, 0.5, 0.6, 0.5, 0.6, 0.5, 0.7, 0.5, 0.3, 0.5, 0.2, 0.5, 0.2, 0.5, 0.3, 0.5, 0.6, 0.5, 0.5, 0.5, 0.5, 0.5, 0.6, 0.5, 0.8, 0.5, 0.7, 0.5, 0.7, 0.5, 0.8, 0.5, 0.2, 0.5, 0.1, 0.5, 0.1, 0.5, 0.2, 0.5, 0.5, 0.5, 0.4, 0.5, 0.4, 0.5, 0.5, 0.5, 0.9, 0.5, 0.8, 0.5, 0.8, 0.5, 0.9, 0.5, 0.1, 0.5, -7.451e-08, 0.5, -7.451e-08, 0.5, 0.1, 0.5, 0.4, 0.5, 0.3, 0.5, 0.3, 0.5, 0.4, 0.5, 0.7, 0.5, 0.6, 1.0, 0.6, 0.5, 0.5, 0.5, 0.4, 0.5, 0.4, 0.5, 0.5, 0.5, 1.0, 0.5, 0.9, 0.5, 0.9, 0.5, 1.0, 0.5, 0.5, 0.5, 0.4, 1.0, 0.4, 0.5, 0.9, 0.5, 0.8, 1.0, 0.8, 0.5, 0.4, 0.5, 0.3, 1.0, 0.3, 0.5, 0.7, 0.5, 0.6, 0.5, 0.6, 0.5, 0.7, 0.5, 0.8, 0.5, 0.7, 1.0, 0.7, 0.5, 0.3, 0.5, 0.2, 1.0, 0.2, 0.5, 0.6, 0.5, 0.5, 1.0, 0.5, 0.5, 0.2, 0.5, 0.1, 1.0, 0.1, 0.5, 1.0, 0.5, 0.9, 1.0, 0.9, 0.5, 0.9, 0.5, 0.8, 0.5, 0.8, 0.5, 0.9, 0.5, 0.1, 0.5, -7.451e-08, 1.0, -7.451e-08, 0.5, 0.4, 0.5, 0.3, 0.5, 0.3, 0.5, 0.4, 0.5, 0.9, 0.5, 0.8, 0.5, 0.8, 0.5, 0.9, 0.5, 0.6, 0.5, 0.5, 0.5, 0.5, 0.5, 0.6, 0.5, 0.3, 0.5, 0.2, 0.5, 0.2, 0.5, 0.3, 0.5, 0.1, 0.5, -7.451e-08, 0.5, -7.451e-08, 0.5, 0.1, 0.5, 0.8, 0.5, 0.7, 0.5, 0.7, 0.5, 0.8, 0.5, 0.6, 0.5, 0.5, 0.5, 0.5, 0.5, 0.6, 0.5, 0.6, 0.5, 0.5, 0.5, 0.5, 0.5, 0.6, 0.5, 0.3, 0.5, 0.2, 0.5, 0.2, 0.5, 0.3, 0.5, 1.0, 0.5, 0.9, 0.5, 0.9, 0.5, 1.0, 0.5, 0.1, 0.5, -7.451e-08, 0.5, -7.451e-08, 0.5, 0.1, 0.5, 0.7, 0.5, 0.6, 0.5, 0.6, 0.5, 0.7, 0.5, 0.4, 0.5, 0.3, 0.5, 0.3, 0.5, 0.4, 0.5, 0.2, 0.5, 0.1, 0.5, 0.1, 0.5, 0.2, 0.5, 0.8, 0.5, 0.7, 0.5, 0.7, 0.5, 0.8, 0.5, 0.5, 0.5, 0.4, 0.5, 0.4, 0.5, 0.5, 0.5, 0.2, 0.5, 0.1, 0.5, 0.1, 0.5, 0.2, 0.5, 1.0, 0.5, 0.9, 0.5, 0.9, 0.5, 1.0, 0.5, 0.4, 0.5, 0.3, 0.5, 0.3, 0.5, 0.4, 0.5, 0.7, 0.5, 0.6, 0.5, 0.6, 0.5, 0.7, 0.5, 0.1, 0.5, -7.451e-08, 0.5, -7.451e-08, 0.5, 0.1, 0.5, 0.3, 0.5, 0.2, 0.5, 0.2, 0.5, 0.3, 0.5, 0.8, 0.5, 0.7, 0.5, 0.7, 0.5, 0.8, 0.5, 0.5, 0.5, 0.4, 0.5, 0.4, 0.5, 0.5, 0.5, 0.9, 0.5, 0.8, 0.5, 0.8, 0.5, 0.9, 0.5, 0.4065, 0.0, 0.5929, 0.0, 0.5977, 0.2137, 0.4023, 0.2137, 0.375, 0.25, 0.625, 0.25, 0.625, 0.5, 0.375, 0.5, 0.4023, 0.5363, 0.5977, 0.5363, 0.5929, 0.75, 0.4065, 0.75, 0.5929, 0.0, 0.4065, 0.0, 0.4068, 0.0, 0.5932, 0.0, 0.125, 0.5, 0.375, 0.5, 0.375, 0.75, 0.125, 0.75, 0.625, 0.5, 0.875, 0.5, 0.875, 0.75, 0.625, 0.75, 0.125, 0.75, 0.375, 0.75, 0.375, 0.75, 0.125, 0.75, 0.125, 0.75, 0.375, 0.75, 0.375, 0.75, 0.125, 0.75, 0.625, 0.75, 0.875, 0.75, 0.875, 0.75, 0.625, 0.75, 0.4065, 0.75, 0.5929, 0.75, 0.5932, 0.75, 0.4068, 0.75, 0.375, 0.75, 0.625, 0.75, 0.625, 1.0, 0.375, 1.0, 0.5932, 0.0, 0.4068, 0.0, 0.4068, 0.0, 0.5932, 0.0, 0.625, 0.75, 0.875, 0.75, 0.875, 0.75, 0.625, 0.75, 0.4068, 0.75, 0.5932, 0.75, 0.5932, 0.75, 0.4068, 0.75, 0.4065, 0.0, 0.5929, 0.0, 0.5977, 0.2137, 0.4023, 0.2137, 0.375, 0.25, 0.625, 0.25, 0.625, 0.5, 0.375, 0.5, 0.4023, 0.5363, 0.5977, 0.5363, 0.5929, 0.75, 0.4065, 0.75, 0.5929, 0.0, 0.4065, 0.0, 0.4068, 0.0, 0.5932, 0.0, 0.125, 0.5, 0.375, 0.5, 0.375, 0.75, 0.125, 0.75, 0.625, 0.5, 0.875, 0.5, 0.875, 0.75, 0.625, 0.75, 0.125, 0.75, 0.375, 0.75, 0.375, 0.75, 0.125, 0.75, 0.125, 0.75, 0.375, 0.75, 0.375, 0.75, 0.125, 0.75, 0.625, 0.75, 0.875, 0.75, 0.875, 0.75, 0.625, 0.75, 0.4065, 0.75, 0.5929, 0.75, 0.5932, 0.75, 0.4068, 0.75, 0.375, 0.75, 0.625, 0.75, 0.625, 1.0, 0.375, 1.0, 0.5932, 0.0, 0.4068, 0.0, 0.4068, 0.0, 0.5932, 0.0, 0.625, 0.75, 0.875, 0.75, 0.875, 0.75, 0.625, 0.75, 0.4068, 0.75, 0.5932, 0.75, 0.5932, 0.75, 0.4068, 0.75, 0.4065, 0.0, 0.5929, 0.0, 0.5977, 0.2137, 0.4023, 0.2137, 0.375, 0.25, 0.625, 0.25, 0.625, 0.5, 0.375, 0.5, 0.4023, 0.5363, 0.5977, 0.5363, 0.5929, 0.75, 0.4065, 0.75, 0.5929, 0.0, 0.4065, 0.0, 0.4068, 0.0, 0.5932, 0.0, 0.125, 0.5, 0.375, 0.5, 0.375, 0.75, 0.125, 0.75, 0.625, 0.5, 0.875, 0.5, 0.875, 0.75, 0.625, 0.75, 0.125, 0.75, 0.375, 0.75, 0.375, 0.75, 0.125, 0.75, 0.125, 0.75, 0.375, 0.75, 0.375, 0.75, 0.125, 0.75, 0.625, 0.75, 0.875, 0.75, 0.875, 0.75, 0.625, 0.75, 0.4065, 0.75, 0.5929, 0.75, 0.5932, 0.75, 0.4068, 0.75, 0.375, 0.75, 0.625, 0.75, 0.625, 1.0, 0.375, 1.0, 0.5932, 0.0, 0.4068, 0.0, 0.4068, 0.0, 0.5932, 0.0, 0.625, 0.75, 0.875, 0.75, 0.875, 0.75, 0.625, 0.75, 0.4068, 0.75, 0.5932, 0.75, 0.5932, 0.75, 0.4068, 0.75, 0.4065, 0.0, 0.5929, 0.0, 0.5977, 0.2137, 0.4023, 0.2137, 0.375, 0.25, 0.625, 0.25, 0.625, 0.5, 0.375, 0.5, 0.4023, 0.5363, 0.5977, 0.5363, 0.5929, 0.75, 0.4065, 0.75, 0.5929, 0.0, 0.4065, 0.0, 0.4068, 0.0, 0.5932, 0.0, 0.125, 0.5, 0.375, 0.5, 0.375, 0.75, 0.125, 0.75, 0.625, 0.5, 0.875, 0.5, 0.875, 0.75, 0.625, 0.75, 0.125, 0.75, 0.375, 0.75, 0.375, 0.75, 0.125, 0.75, 0.125, 0.75, 0.375, 0.75, 0.375, 0.75, 0.125, 0.75, 0.625, 0.75, 0.875, 0.75, 0.875, 0.75, 0.625, 0.75, 0.4065, 0.75, 0.5929, 0.75, 0.5932, 0.75, 0.4068, 0.75, 0.375, 0.75, 0.625, 0.75, 0.625, 1.0, 0.375, 1.0, 0.5932, 0.0, 0.4068, 0.0, 0.4068, 0.0, 0.5932, 0.0, 0.625, 0.75, 0.875, 0.75, 0.875, 0.75, 0.625, 0.75, 0.4068, 0.75, 0.5932, 0.75, 0.5932, 0.75, 0.4068, 0.75, 0.4065, 0.0, 0.4023, 0.2137, 0.375, 0.25, 0.375, 0.0, 0.5977, 0.2137, 0.5929, 0.0, 0.625, 0.0, 0.625, 0.25, 0.4023, 0.2137, 0.5977, 0.2137, 0.625, 0.25, 0.375, 0.25, 0.5977, 0.5363, 0.4023, 0.5363, 0.375, 0.5, 0.625, 0.5, 0.4023, 0.5363, 0.4065, 0.75, 0.375, 0.75, 0.375, 0.5, 0.5929, 0.75, 0.5977, 0.5363, 0.625, 0.5, 0.625, 0.75, 0.4068, 0.0, 0.4065, 0.0, 0.375, 0.0, 0.375, 0.0, 0.5929, 0.0, 0.5932, 0.0, 0.625, 0.0, 0.625, 0.0, 0.4065, 0.75, 0.4068, 0.75, 0.375, 0.75, 0.375, 0.75, 0.5932, 0.75, 0.5929, 0.75, 0.625, 0.75, 0.625, 0.75, 0.5932, 0.0, 0.4068, 0.0, 0.375, 0.0, 0.625, 0.0, 0.4068, 0.75, 0.5932, 0.75, 0.625, 0.75, 0.375, 0.75, 0.4068, 0.75, 0.4068, 0.75, 0.375, 0.75, 0.375, 0.75, 0.4068, 0.0, 0.4068, 0.0, 0.375, 0.0, 0.375, 0.0, 0.5932, 0.0, 0.5932, 0.0, 0.625, 0.0, 0.625, 0.0, 0.5932, 0.75, 0.5932, 0.75, 0.625, 0.75, 0.625, 0.75, 0.4065, 0.0, 0.4023, 0.2137, 0.375, 0.25, 0.375, 0.0, 0.5977, 0.2137, 0.5929, 0.0, 0.625, 0.0, 0.625, 0.25, 0.4023, 0.2137, 0.5977, 0.2137, 0.625, 0.25, 0.375, 0.25, 0.5977, 0.5363, 0.4023, 0.5363, 0.375, 0.5, 0.625, 0.5, 0.4023, 0.5363, 0.4065, 0.75, 0.375, 0.75, 0.375, 0.5, 0.5929, 0.75, 0.5977, 0.5363, 0.625, 0.5, 0.625, 0.75, 0.4068, 0.0, 0.4065, 0.0, 0.375, 0.0, 0.375, 0.0, 0.5929, 0.0, 0.5932, 0.0, 0.625, 0.0, 0.625, 0.0, 0.4065, 0.75, 0.4068, 0.75, 0.375, 0.75, 0.375, 0.75, 0.5932, 0.75, 0.5929, 0.75, 0.625, 0.75, 0.625, 0.75, 0.5932, 0.0, 0.4068, 0.0, 0.375, 0.0, 0.625, 0.0, 0.4068, 0.75, 0.5932, 0.75, 0.625, 0.75, 0.375, 0.75, 0.4068, 0.75, 0.4068, 0.75, 0.375, 0.75, 0.375, 0.75, 0.4068, 0.0, 0.4068, 0.0, 0.375, 0.0, 0.375, 0.0, 0.5932, 0.0, 0.5932, 0.0, 0.625, 0.0, 0.625, 0.0, 0.5932, 0.75, 0.5932, 0.75, 0.625, 0.75, 0.625, 0.75, 0.4065, 0.0, 0.4023, 0.2137, 0.375, 0.25, 0.375, 0.0, 0.5977, 0.2137, 0.5929, 0.0, 0.625, 0.0, 0.625, 0.25, 0.4023, 0.2137, 0.5977, 0.2137, 0.625, 0.25, 0.375, 0.25, 0.5977, 0.5363, 0.4023, 0.5363, 0.375, 0.5, 0.625, 0.5, 0.4023, 0.5363, 0.4065, 0.75, 0.375, 0.75, 0.375, 0.5, 0.5929, 0.75, 0.5977, 0.5363, 0.625, 0.5, 0.625, 0.75, 0.4068, 0.0, 0.4065, 0.0, 0.375, 0.0, 0.375, 0.0, 0.5929, 0.0, 0.5932, 0.0, 0.625, 0.0, 0.625, 0.0, 0.4065, 0.75, 0.4068, 0.75, 0.375, 0.75, 0.375, 0.75, 0.5932, 0.75, 0.5929, 0.75, 0.625, 0.75, 0.625, 0.75, 0.5932, 0.0, 0.4068, 0.0, 0.375, 0.0, 0.625, 0.0, 0.4068, 0.75, 0.5932, 0.75, 0.625, 0.75, 0.375, 0.75, 0.4068, 0.75, 0.4068, 0.75, 0.375, 0.75, 0.375, 0.75, 0.4068, 0.0, 0.4068, 0.0, 0.375, 0.0, 0.375, 0.0, 0.5932, 0.0, 0.5932, 0.0, 0.625, 0.0, 0.625, 0.0, 0.5932, 0.75, 0.5932, 0.75, 0.625, 0.75, 0.625, 0.75, 0.4065, 0.0, 0.4023, 0.2137, 0.375, 0.25, 0.375, 0.0, 0.5977, 0.2137, 0.5929, 0.0, 0.625, 0.0, 0.625, 0.25, 0.4023, 0.2137, 0.5977, 0.2137, 0.625, 0.25, 0.375, 0.25, 0.5977, 0.5363, 0.4023, 0.5363, 0.375, 0.5, 0.625, 0.5, 0.4023, 0.5363, 0.4065, 0.75, 0.375, 0.75, 0.375, 0.5, 0.5929, 0.75, 0.5977, 0.5363, 0.625, 0.5, 0.625, 0.75, 0.4068, 0.0, 0.4065, 0.0, 0.375, 0.0, 0.375, 0.0, 0.5929, 0.0, 0.5932, 0.0, 0.625, 0.0, 0.625, 0.0, 0.4065, 0.75, 0.4068, 0.75, 0.375, 0.75, 0.375, 0.75, 0.5932, 0.75, 0.5929, 0.75, 0.625, 0.75, 0.625, 0.75, 0.5932, 0.0, 0.4068, 0.0, 0.375, 0.0, 0.625, 0.0, 0.4068, 0.75, 0.5932, 0.75, 0.625, 0.75, 0.375, 0.75, 0.4068, 0.75, 0.4068, 0.75, 0.375, 0.75, 0.375, 0.75, 0.4068, 0.0, 0.4068, 0.0, 0.375, 0.0, 0.375, 0.0, 0.5932, 0.0, 0.5932, 0.0, 0.625, 0.0, 0.625, 0.0, 0.5932, 0.75, 0.5932, 0.75, 0.625, 0.75, 0.625, 0.75, 1.0, 0.5, 1.0, 1.0, 0.8571, 1.0, 0.8571, 0.5, 0.8571, 0.5, 0.8571, 1.0, 0.7143, 1.0, 0.7143, 0.5, 0.7143, 0.5, 0.7143, 1.0, 0.5714, 1.0, 0.5714, 0.5, 0.5714, 0.5, 0.5714, 1.0, 0.4286, 1.0, 0.4286, 0.5, 0.4286, 0.5, 0.4286, 1.0, 0.2857, 1.0, 0.2857, 0.5, 0.5714, 1.0, 0.7143, 1.0, 0.7143, 1.0, 0.5714, 1.0, 0.2857, 0.5, 0.2857, 1.0, 0.1429, 1.0, 0.1429, 0.5, 0.1429, 0.5, 0.1429, 1.0, 2.98e-08, 1.0, 2.98e-08, 0.5, 0.1429, 0.5, 2.98e-08, 0.5, 2.98e-08, 0.5, 0.1429, 0.5, 0.5902, 0.3774, 0.75, 0.4544, 0.75, 0.4544, 0.5902, 0.3774, 0.8571, 0.5, 0.7143, 0.5, 0.7143, 0.5, 0.8571, 0.5, 0.4286, 0.5, 0.2857, 0.5, 0.2857, 0.5, 0.4286, 0.5, 1.0, 0.5, 0.8571, 0.5, 0.8571, 0.5, 1.0, 0.5, 0.7143, 0.5, 0.5714, 0.5, 0.5714, 0.5, 0.7143, 0.5, 0.2857, 0.5, 0.1429, 0.5, 0.1429, 0.5, 0.2857, 0.5, 0.5714, 0.5, 0.4286, 0.5, 0.4286, 0.5, 0.5714, 0.5, 2.98e-08, 1.0, 0.1429, 1.0, 0.1429, 1.0, 2.98e-08, 1.0, 0.1429, 1.0, 0.2857, 1.0, 0.2857, 1.0, 0.1429, 1.0, 0.4286, 1.0, 0.5714, 1.0, 0.5714, 1.0, 0.4286, 1.0, 2.98e-08, 1.0, 0.1429, 1.0, 0.1429, 1.0, 2.98e-08, 1.0, 0.7143, 1.0, 0.8571, 1.0, 0.8571, 1.0, 0.7143, 1.0, 0.2857, 1.0, 0.4286, 1.0, 0.4286, 1.0, 0.2857, 1.0, 0.8571, 1.0, 1.0, 1.0, 1.0, 1.0, 0.8571, 1.0, 0.4376, 0.3996, 0.25, 0.49, 0.06236, 0.3996, 0.01602, 0.1966, 0.1459, 0.03377, 0.3541, 0.03377, 0.484, 0.1966, 0.2857, 1.0, 0.4286, 1.0, 0.4286, 1.0, 0.2857, 1.0, 0.5714, 1.0, 0.7143, 1.0, 0.7143, 1.0, 0.5714, 1.0, 0.8571, 1.0, 1.0, 1.0, 1.0, 1.0, 0.8571, 1.0, 0.1429, 1.0, 0.2857, 1.0, 0.2857, 1.0, 0.1429, 1.0, 0.4286, 1.0, 0.5714, 1.0, 0.5714, 1.0, 0.4286, 1.0, 0.7143, 1.0, 0.8571, 1.0, 0.8571, 1.0, 0.7143, 1.0, 0.9098, 0.3774, 0.75, 0.4544, 0.75, 0.49, 0.9376, 0.3996, 0.9493, 0.2045, 0.9098, 0.3774, 0.9376, 0.3996, 0.984, 0.1966, 0.8387, 0.06584, 0.9493, 0.2045, 0.984, 0.1966, 0.8541, 0.03377, 0.6613, 0.06584, 0.8387, 0.06584, 0.8541, 0.03377, 0.6459, 0.03377, 0.5507, 0.2045, 0.6613, 0.06584, 0.6459, 0.03377, 0.516, 0.1966, 0.5902, 0.3774, 0.5507, 0.2045, 0.516, 0.1966, 0.5624, 0.3996, 0.75, 0.4544, 0.5902, 0.3774, 0.5624, 0.3996, 0.75, 0.49, 0.75, 0.4544, 0.9098, 0.3774, 0.9493, 0.2045, 0.8387, 0.06584, 0.6613, 0.06584, 0.5507, 0.2045, 0.5902, 0.3774, 0.6613, 0.06584, 0.5507, 0.2045, 0.5507, 0.2045, 0.6613, 0.06584, 0.9493, 0.2045, 0.8387, 0.06584, 0.8387, 0.06584, 0.9493, 0.2045, 0.75, 0.4544, 0.9098, 0.3774, 0.9098, 0.3774, 0.75, 0.4544, 0.5507, 0.2045, 0.5902, 0.3774, 0.5902, 0.3774, 0.5507, 0.2045, 0.8387, 0.06584, 0.6613, 0.06584, 0.6613, 0.06584, 0.8387, 0.06584, 0.9098, 0.3774, 0.9493, 0.2045, 0.9493, 0.2045, 0.9098, 0.3774, 1.0, 0.5, 1.0, 1.0, 0.8571, 1.0, 0.8571, 0.5, 0.8571, 0.5, 0.8571, 1.0, 0.7143, 1.0, 0.7143, 0.5, 0.7143, 0.5, 0.7143, 1.0, 0.5714, 1.0, 0.5714, 0.5, 0.5714, 0.5, 0.5714, 1.0, 0.4286, 1.0, 0.4286, 0.5, 0.4286, 0.5, 0.4286, 1.0, 0.2857, 1.0, 0.2857, 0.5, 0.5714, 1.0, 0.7143, 1.0, 0.7143, 1.0, 0.5714, 1.0, 0.2857, 0.5, 0.2857, 1.0, 0.1429, 1.0, 0.1429, 0.5, 0.1429, 0.5, 0.1429, 1.0, 2.98e-08, 1.0, 2.98e-08, 0.5, 0.1429, 0.5, 2.98e-08, 0.5, 2.98e-08, 0.5, 0.1429, 0.5, 0.5902, 0.3774, 0.75, 0.4544, 0.75, 0.4544, 0.5902, 0.3774, 0.8571, 0.5, 0.7143, 0.5, 0.7143, 0.5, 0.8571, 0.5, 0.4286, 0.5, 0.2857, 0.5, 0.2857, 0.5, 0.4286, 0.5, 1.0, 0.5, 0.8571, 0.5, 0.8571, 0.5, 1.0, 0.5, 0.7143, 0.5, 0.5714, 0.5, 0.5714, 0.5, 0.7143, 0.5, 0.2857, 0.5, 0.1429, 0.5, 0.1429, 0.5, 0.2857, 0.5, 0.5714, 0.5, 0.4286, 0.5, 0.4286, 0.5, 0.5714, 0.5, 2.98e-08, 1.0, 0.1429, 1.0, 0.1429, 1.0, 2.98e-08, 1.0, 0.1429, 1.0, 0.2857, 1.0, 0.2857, 1.0, 0.1429, 1.0, 0.4286, 1.0, 0.5714, 1.0, 0.5714, 1.0, 0.4286, 1.0, 2.98e-08, 1.0, 0.1429, 1.0, 0.1429, 1.0, 2.98e-08, 1.0, 0.7143, 1.0, 0.8571, 1.0, 0.8571, 1.0, 0.7143, 1.0, 0.2857, 1.0, 0.4286, 1.0, 0.4286, 1.0, 0.2857, 1.0, 0.8571, 1.0, 1.0, 1.0, 1.0, 1.0, 0.8571, 1.0, 0.4376, 0.3996, 0.25, 0.49, 0.06236, 0.3996, 0.01602, 0.1966, 0.1459, 0.03377, 0.3541, 0.03377, 0.484, 0.1966, 0.2857, 1.0, 0.4286, 1.0, 0.4286, 1.0, 0.2857, 1.0, 0.5714, 1.0, 0.7143, 1.0, 0.7143, 1.0, 0.5714, 1.0, 0.8571, 1.0, 1.0, 1.0, 1.0, 1.0, 0.8571, 1.0, 0.1429, 1.0, 0.2857, 1.0, 0.2857, 1.0, 0.1429, 1.0, 0.4286, 1.0, 0.5714, 1.0, 0.5714, 1.0, 0.4286, 1.0, 0.7143, 1.0, 0.8571, 1.0, 0.8571, 1.0, 0.7143, 1.0, 0.9098, 0.3774, 0.75, 0.4544, 0.75, 0.49, 0.9376, 0.3996, 0.9493, 0.2045, 0.9098, 0.3774, 0.9376, 0.3996, 0.984, 0.1966, 0.8387, 0.06584, 0.9493, 0.2045, 0.984, 0.1966, 0.8541, 0.03377, 0.6613, 0.06584, 0.8387, 0.06584, 0.8541, 0.03377, 0.6459, 0.03377, 0.5507, 0.2045, 0.6613, 0.06584, 0.6459, 0.03377, 0.516, 0.1966, 0.5902, 0.3774, 0.5507, 0.2045, 0.516, 0.1966, 0.5624, 0.3996, 0.75, 0.4544, 0.5902, 0.3774, 0.5624, 0.3996, 0.75, 0.49, 0.75, 0.4544, 0.9098, 0.3774, 0.9493, 0.2045, 0.8387, 0.06584, 0.6613, 0.06584, 0.5507, 0.2045, 0.5902, 0.3774, 0.6613, 0.06584, 0.5507, 0.2045, 0.5507, 0.2045, 0.6613, 0.06584, 0.9493, 0.2045, 0.8387, 0.06584, 0.8387, 0.06584, 0.9493, 0.2045, 0.75, 0.4544, 0.9098, 0.3774, 0.9098, 0.3774, 0.75, 0.4544, 0.5507, 0.2045, 0.5902, 0.3774, 0.5902, 0.3774, 0.5507, 0.2045, 0.8387, 0.06584, 0.6613, 0.06584, 0.6613, 0.06584, 0.8387, 0.06584, 0.9098, 0.3774, 0.9493, 0.2045, 0.9493, 0.2045, 0.9098, 0.3774, 1.0, 0.5, 1.0, 1.0, 0.8571, 1.0, 0.8571, 0.5, 0.8571, 0.5, 0.8571, 1.0, 0.7143, 1.0, 0.7143, 0.5, 0.7143, 0.5, 0.7143, 1.0, 0.5714, 1.0, 0.5714, 0.5, 0.5714, 0.5, 0.5714, 1.0, 0.4286, 1.0, 0.4286, 0.5, 0.4286, 0.5, 0.4286, 1.0, 0.2857, 1.0, 0.2857, 0.5, 0.5714, 1.0, 0.7143, 1.0, 0.7143, 1.0, 0.5714, 1.0, 0.2857, 0.5, 0.2857, 1.0, 0.1429, 1.0, 0.1429, 0.5, 0.1429, 0.5, 0.1429, 1.0, 2.98e-08, 1.0, 2.98e-08, 0.5, 0.1429, 0.5, 2.98e-08, 0.5, 2.98e-08, 0.5, 0.1429, 0.5, 0.5902, 0.3774, 0.75, 0.4544, 0.75, 0.4544, 0.5902, 0.3774, 0.8571, 0.5, 0.7143, 0.5, 0.7143, 0.5, 0.8571, 0.5, 0.4286, 0.5, 0.2857, 0.5, 0.2857, 0.5, 0.4286, 0.5, 1.0, 0.5, 0.8571, 0.5, 0.8571, 0.5, 1.0, 0.5, 0.7143, 0.5, 0.5714, 0.5, 0.5714, 0.5, 0.7143, 0.5, 0.2857, 0.5, 0.1429, 0.5, 0.1429, 0.5, 0.2857, 0.5, 0.5714, 0.5, 0.4286, 0.5, 0.4286, 0.5, 0.5714, 0.5, 2.98e-08, 1.0, 0.1429, 1.0, 0.1429, 1.0, 2.98e-08, 1.0, 0.1429, 1.0, 0.2857, 1.0, 0.2857, 1.0, 0.1429, 1.0, 0.4286, 1.0, 0.5714, 1.0, 0.5714, 1.0, 0.4286, 1.0, 2.98e-08, 1.0, 0.1429, 1.0, 0.1429, 1.0, 2.98e-08, 1.0, 0.7143, 1.0, 0.8571, 1.0, 0.8571, 1.0, 0.7143, 1.0, 0.2857, 1.0, 0.4286, 1.0, 0.4286, 1.0, 0.2857, 1.0, 0.8571, 1.0, 1.0, 1.0, 1.0, 1.0, 0.8571, 1.0, 0.4376, 0.3996, 0.25, 0.49, 0.06236, 0.3996, 0.01602, 0.1966, 0.1459, 0.03377, 0.3541, 0.03377, 0.484, 0.1966, 0.2857, 1.0, 0.4286, 1.0, 0.4286, 1.0, 0.2857, 1.0, 0.5714, 1.0, 0.7143, 1.0, 0.7143, 1.0, 0.5714, 1.0, 0.8571, 1.0, 1.0, 1.0, 1.0, 1.0, 0.8571, 1.0, 0.1429, 1.0, 0.2857, 1.0, 0.2857, 1.0, 0.1429, 1.0, 0.4286, 1.0, 0.5714, 1.0, 0.5714, 1.0, 0.4286, 1.0, 0.7143, 1.0, 0.8571, 1.0, 0.8571, 1.0, 0.7143, 1.0, 0.9098, 0.3774, 0.75, 0.4544, 0.75, 0.49, 0.9376, 0.3996, 0.9493, 0.2045, 0.9098, 0.3774, 0.9376, 0.3996, 0.984, 0.1966, 0.8387, 0.06584, 0.9493, 0.2045, 0.984, 0.1966, 0.8541, 0.03377, 0.6613, 0.06584, 0.8387, 0.06584, 0.8541, 0.03377, 0.6459, 0.03377, 0.5507, 0.2045, 0.6613, 0.06584, 0.6459, 0.03377, 0.516, 0.1966, 0.5902, 0.3774, 0.5507, 0.2045, 0.516, 0.1966, 0.5624, 0.3996, 0.75, 0.4544, 0.5902, 0.3774, 0.5624, 0.3996, 0.75, 0.49, 0.75, 0.4544, 0.9098, 0.3774, 0.9493, 0.2045, 0.8387, 0.06584, 0.6613, 0.06584, 0.5507, 0.2045, 0.5902, 0.3774, 0.6613, 0.06584, 0.5507, 0.2045, 0.5507, 0.2045, 0.6613, 0.06584, 0.9493, 0.2045, 0.8387, 0.06584, 0.8387, 0.06584, 0.9493, 0.2045, 0.75, 0.4544, 0.9098, 0.3774, 0.9098, 0.3774, 0.75, 0.4544, 0.5507, 0.2045, 0.5902, 0.3774, 0.5902, 0.3774, 0.5507, 0.2045, 0.8387, 0.06584, 0.6613, 0.06584, 0.6613, 0.06584, 0.8387, 0.06584, 0.9098, 0.3774, 0.9493, 0.2045, 0.9493, 0.2045, 0.9098, 0.3774, 1.0, 0.5, 1.0, 1.0, 0.8571, 1.0, 0.8571, 0.5, 0.8571, 0.5, 0.8571, 1.0, 0.7143, 1.0, 0.7143, 0.5, 0.7143, 0.5, 0.7143, 1.0, 0.5714, 1.0, 0.5714, 0.5, 0.5714, 0.5, 0.5714, 1.0, 0.4286, 1.0, 0.4286, 0.5, 0.4286, 0.5, 0.4286, 1.0, 0.2857, 1.0, 0.2857, 0.5, 0.5714, 1.0, 0.7143, 1.0, 0.7143, 1.0, 0.5714, 1.0, 0.2857, 0.5, 0.2857, 1.0, 0.1429, 1.0, 0.1429, 0.5, 0.1429, 0.5, 0.1429, 1.0, 2.98e-08, 1.0, 2.98e-08, 0.5, 0.1429, 0.5, 2.98e-08, 0.5, 2.98e-08, 0.5, 0.1429, 0.5, 0.5902, 0.3774, 0.75, 0.4544, 0.75, 0.4544, 0.5902, 0.3774, 0.8571, 0.5, 0.7143, 0.5, 0.7143, 0.5, 0.8571, 0.5, 0.4286, 0.5, 0.2857, 0.5, 0.2857, 0.5, 0.4286, 0.5, 1.0, 0.5, 0.8571, 0.5, 0.8571, 0.5, 1.0, 0.5, 0.7143, 0.5, 0.5714, 0.5, 0.5714, 0.5, 0.7143, 0.5, 0.2857, 0.5, 0.1429, 0.5, 0.1429, 0.5, 0.2857, 0.5, 0.5714, 0.5, 0.4286, 0.5, 0.4286, 0.5, 0.5714, 0.5, 2.98e-08, 1.0, 0.1429, 1.0, 0.1429, 1.0, 2.98e-08, 1.0, 0.1429, 1.0, 0.2857, 1.0, 0.2857, 1.0, 0.1429, 1.0, 0.4286, 1.0, 0.5714, 1.0, 0.5714, 1.0, 0.4286, 1.0, 2.98e-08, 1.0, 0.1429, 1.0, 0.1429, 1.0, 2.98e-08, 1.0, 0.7143, 1.0, 0.8571, 1.0, 0.8571, 1.0, 0.7143, 1.0, 0.2857, 1.0, 0.4286, 1.0, 0.4286, 1.0, 0.2857, 1.0, 0.8571, 1.0, 1.0, 1.0, 1.0, 1.0, 0.8571, 1.0, 0.4376, 0.3996, 0.25, 0.49, 0.06236, 0.3996, 0.01602, 0.1966, 0.1459, 0.03377, 0.3541, 0.03377, 0.484, 0.1966, 0.2857, 1.0, 0.4286, 1.0, 0.4286, 1.0, 0.2857, 1.0, 0.5714, 1.0, 0.7143, 1.0, 0.7143, 1.0, 0.5714, 1.0, 0.8571, 1.0, 1.0, 1.0, 1.0, 1.0, 0.8571, 1.0, 0.1429, 1.0, 0.2857, 1.0, 0.2857, 1.0, 0.1429, 1.0, 0.4286, 1.0, 0.5714, 1.0, 0.5714, 1.0, 0.4286, 1.0, 0.7143, 1.0, 0.8571, 1.0, 0.8571, 1.0, 0.7143, 1.0, 0.9098, 0.3774, 0.75, 0.4544, 0.75, 0.49, 0.9376, 0.3996, 0.9493, 0.2045, 0.9098, 0.3774, 0.9376, 0.3996, 0.984, 0.1966, 0.8387, 0.06584, 0.9493, 0.2045, 0.984, 0.1966, 0.8541, 0.03377, 0.6613, 0.06584, 0.8387, 0.06584, 0.8541, 0.03377, 0.6459, 0.03377, 0.5507, 0.2045, 0.6613, 0.06584, 0.6459, 0.03377, 0.516, 0.1966, 0.5902, 0.3774, 0.5507, 0.2045, 0.516, 0.1966, 0.5624, 0.3996, 0.75, 0.4544, 0.5902, 0.3774, 0.5624, 0.3996, 0.75, 0.49, 0.75, 0.4544, 0.9098, 0.3774, 0.9493, 0.2045, 0.8387, 0.06584, 0.6613, 0.06584, 0.5507, 0.2045, 0.5902, 0.3774, 0.6613, 0.06584, 0.5507, 0.2045, 0.5507, 0.2045, 0.6613, 0.06584, 0.9493, 0.2045, 0.8387, 0.06584, 0.8387, 0.06584, 0.9493, 0.2045, 0.75, 0.4544, 0.9098, 0.3774, 0.9098, 0.3774, 0.75, 0.4544, 0.5507, 0.2045, 0.5902, 0.3774, 0.5902, 0.3774, 0.5507, 0.2045, 0.8387, 0.06584, 0.6613, 0.06584, 0.6613, 0.06584, 0.8387, 0.06584, 0.9098, 0.3774, 0.9493, 0.2045, 0.9493, 0.2045, 0.9098, 0.3774, 0.375, 0.0, 0.625, 0.0, 0.625, 0.25, 0.375, 0.25, 0.375, 0.25, 0.625, 0.25, 0.625, 0.5, 0.375, 0.5, 0.375, 0.5, 0.625, 0.5, 0.625, 0.75, 0.375, 0.75, 0.375, 0.75, 0.625, 0.75, 0.625, 1.0, 0.375, 1.0, 0.125, 0.5, 0.375, 0.5, 0.375, 0.75, 0.125, 0.75, 0.625, 0.5, 0.875, 0.5, 0.875, 0.75, 0.625, 0.75, 0.375, 0.0, 0.625, 0.0, 0.625, 0.25, 0.375, 0.25, 0.375, 0.25, 0.625, 0.25, 0.625, 0.5, 0.375, 0.5, 0.375, 0.5, 0.625, 0.5, 0.625, 0.75, 0.375, 0.75, 0.375, 0.75, 0.625, 0.75, 0.625, 1.0, 0.375, 1.0, 0.125, 0.5, 0.375, 0.5, 0.375, 0.75, 0.125, 0.75, 0.625, 0.5, 0.875, 0.5, 0.875, 0.75, 0.625, 0.75, 0.375, 0.0, 0.625, 0.0, 0.625, 0.25, 0.375, 0.25, 0.375, 0.25, 0.625, 0.25, 0.625, 0.5, 0.375, 0.5, 0.375, 0.5, 0.625, 0.5, 0.625, 0.75, 0.375, 0.75, 0.375, 0.75, 0.625, 0.75, 0.625, 1.0, 0.375, 1.0, 0.125, 0.5, 0.375, 0.5, 0.375, 0.75, 0.125, 0.75, 0.625, 0.5, 0.875, 0.5, 0.875, 0.75, 0.625, 0.75, 0.375, 0.0, 0.625, 0.0, 0.625, 0.25, 0.375, 0.25, 0.375, 0.25, 0.625, 0.25, 0.625, 0.5, 0.375, 0.5, 0.375, 0.5, 0.625, 0.5, 0.625, 0.75, 0.375, 0.75, 0.375, 0.75, 0.625, 0.75, 0.625, 1.0, 0.375, 1.0, 0.125, 0.5, 0.375, 0.5, 0.375, 0.75, 0.125, 0.75, 0.625, 0.5, 0.875, 0.5, 0.875, 0.75, 0.625, 0.75, 0.375, 0.0, 0.625, 0.0, 0.625, 0.25, 0.375, 0.25, 0.375, 0.25, 0.625, 0.25, 0.625, 0.5, 0.375, 0.5, 0.375, 0.5, 0.625, 0.5, 0.625, 0.75, 0.375, 0.75, 0.375, 0.75, 0.625, 0.75, 0.625, 1.0, 0.375, 1.0, 0.125, 0.5, 0.375, 0.5, 0.375, 0.75, 0.125, 0.75, 0.625, 0.5, 0.875, 0.5, 0.875, 0.75, 0.625, 0.75, 0.375, 0.0, 0.625, 0.0, 0.625, 0.25, 0.375, 0.25, 0.375, 0.25, 0.625, 0.25, 0.625, 0.5, 0.375, 0.5, 0.375, 0.5, 0.625, 0.5, 0.625, 0.75, 0.375, 0.75, 0.375, 0.75, 0.625, 0.75, 0.625, 1.0, 0.375, 1.0, 0.125, 0.5, 0.375, 0.5, 0.375, 0.75, 0.125, 0.75, 0.625, 0.5, 0.875, 0.5, 0.875, 0.75, 0.625, 0.75, 0.375, 0.0, 0.625, 0.0, 0.625, 0.25, 0.375, 0.25, 0.375, 0.25, 0.625, 0.25, 0.625, 0.5, 0.375, 0.5, 0.375, 0.5, 0.625, 0.5, 0.625, 0.75, 0.375, 0.75, 0.375, 0.75, 0.625, 0.75, 0.625, 1.0, 0.375, 1.0, 0.125, 0.5, 0.375, 0.5, 0.375, 0.75, 0.125, 0.75, 0.625, 0.5, 0.875, 0.5, 0.875, 0.75, 0.625, 0.75, 0.375, 0.0, 0.625, 0.0, 0.625, 0.25, 0.375, 0.25, 0.375, 0.25, 0.625, 0.25, 0.625, 0.5, 0.375, 0.5, 0.375, 0.5, 0.625, 0.5, 0.625, 0.75, 0.375, 0.75, 0.375, 0.75, 0.625, 0.75, 0.625, 1.0, 0.375, 1.0, 0.125, 0.5, 0.375, 0.5, 0.375, 0.75, 0.125, 0.75, 0.625, 0.5, 0.875, 0.5, 0.875, 0.75, 0.625, 0.75, 0.375, 0.0, 0.625, 0.0, 0.625, 0.25, 0.375, 0.25, 0.375, 0.25, 0.625, 0.25, 0.625, 0.5, 0.375, 0.5, 0.375, 0.5, 0.625, 0.5, 0.625, 0.75, 0.375, 0.75, 0.375, 0.75, 0.625, 0.75, 0.625, 1.0, 0.375, 1.0, 0.125, 0.5, 0.375, 0.5, 0.375, 0.75, 0.125, 0.75, 0.625, 0.5, 0.875, 0.5, 0.875, 0.75, 0.625, 0.75, 0.375, 0.0, 0.625, 0.0, 0.625, 0.25, 0.375, 0.25, 0.375, 0.25, 0.625, 0.25, 0.625, 0.5, 0.375, 0.5, 0.375, 0.5, 0.625, 0.5, 0.625, 0.75, 0.375, 0.75, 0.375, 0.75, 0.625, 0.75, 0.625, 1.0, 0.375, 1.0, 0.125, 0.5, 0.375, 0.5, 0.375, 0.75, 0.125, 0.75, 0.625, 0.5, 0.875, 0.5, 0.875, 0.75, 0.625, 0.75, 0.375, 0.0, 0.625, 0.0, 0.625, 0.25, 0.375, 0.25, 0.375, 0.25, 0.625, 0.25, 0.625, 0.5, 0.375, 0.5, 0.375, 0.5, 0.625, 0.5, 0.625, 0.75, 0.375, 0.75, 0.375, 0.75, 0.625, 0.75, 0.625, 1.0, 0.375, 1.0, 0.125, 0.5, 0.375, 0.5, 0.375, 0.75, 0.125, 0.75, 0.625, 0.5, 0.875, 0.5, 0.875, 0.75, 0.625, 0.75, 0.375, 0.0, 0.625, 0.0, 0.625, 0.25, 0.375, 0.25, 0.375, 0.25, 0.625, 0.25, 0.625, 0.5, 0.375, 0.5, 0.375, 0.5, 0.625, 0.5, 0.625, 0.75, 0.375, 0.75, 0.375, 0.75, 0.625, 0.75, 0.625, 1.0, 0.375, 1.0, 0.125, 0.5, 0.375, 0.5, 0.375, 0.75, 0.125, 0.75, 0.625, 0.5, 0.875, 0.5, 0.875, 0.75, 0.625, 0.75, 0.375, 0.0, 0.625, 0.0, 0.625, 0.25, 0.375, 0.25, 0.375, 0.25, 0.625, 0.25, 0.625, 0.5, 0.375, 0.5, 0.375, 0.5, 0.625, 0.5, 0.625, 0.75, 0.375, 0.75, 0.375, 0.75, 0.625, 0.75, 0.625, 1.0, 0.375, 1.0, 0.125, 0.5, 0.375, 0.5, 0.375, 0.75, 0.125, 0.75, 0.625, 0.5, 0.875, 0.5, 0.875, 0.75, 0.625, 0.75, 0.375, 0.0, 0.625, 0.0, 0.625, 0.25, 0.375, 0.25, 0.375, 0.25, 0.625, 0.25, 0.625, 0.5, 0.375, 0.5, 0.375, 0.5, 0.625, 0.5, 0.625, 0.75, 0.375, 0.75, 0.375, 0.75, 0.625, 0.75, 0.625, 1.0, 0.375, 1.0, 0.125, 0.5, 0.375, 0.5, 0.375, 0.75, 0.125, 0.75, 0.625, 0.5, 0.875, 0.5, 0.875, 0.75, 0.625, 0.75, 0.375, 0.0, 0.625, 0.0, 0.625, 0.25, 0.375, 0.25, 0.375, 0.25, 0.625, 0.25, 0.625, 0.5, 0.375, 0.5, 0.375, 0.5, 0.625, 0.5, 0.625, 0.75, 0.375, 0.75, 0.375, 0.75, 0.625, 0.75, 0.625, 1.0, 0.375, 1.0, 0.125, 0.5, 0.375, 0.5, 0.375, 0.75, 0.125, 0.75, 0.625, 0.5, 0.875, 0.5, 0.875, 0.75, 0.625, 0.75, 0.375, 0.0, 0.625, 0.0, 0.625, 0.25, 0.375, 0.25, 0.375, 0.25, 0.625, 0.25, 0.625, 0.5, 0.375, 0.5, 0.375, 0.5, 0.625, 0.5, 0.625, 0.75, 0.375, 0.75, 0.375, 0.75, 0.625, 0.75, 0.625, 1.0, 0.375, 1.0, 0.125, 0.5, 0.375, 0.5, 0.375, 0.75, 0.125, 0.75, 0.625, 0.5, 0.875, 0.5, 0.875, 0.75, 0.625, 0.75])
me_cylinder_005.materials.append(mat_material_001)
me_cylinder_005.materials.append(mat_material_002)
me_cylinder_005.materials.append(mat_material_003)
me_cylinder_005.materials.append(mat_material)
me_cylinder_005.materials.append(mat_material_004)
me_cylinder_005.use_remesh_preserve_volume = False
me_cylinder_005.use_remesh_preserve_attributes = False
me_cylinder_005.use_mirror_vertex_groups = False
me_cylinder_005.update()
me_cylinder_006 = bpy.data.meshes.new('Cylinder.006')
me_cylinder_006.from_pydata([(-0.9247, -0.007704, -1.621), (-0.6955, 0.005778, 1.168), (-0.4247, 0.8583, -1.621), (0.5753, 0.8583, -1.621), (0.8461, 0.005777, 1.168), (0.5753, -0.8737, -1.621), (0.4607, -0.6617, 1.168), (-0.4247, -0.8737, -1.621), (-0.3101, -0.6617, 1.168), (0.5753, -0.8737, 0.379), (-0.4247, -0.8737, 0.379), (-0.06479, 0.005781, 1.887), (0.2154, 0.005781, 1.887), (0.1453, -0.1155, 1.887), (0.005256, -0.1155, 1.887), (0.5753, -0.8737, 0.06426), (-0.4247, -0.8737, 0.06426), (-0.2833, -1.245, 0.3345), (0.4339, -1.245, 0.3345), (0.4339, -1.245, 0.1088), (-0.2833, -1.245, 0.1088), (-0.6496, -6.649, 0.41), (0.8002, -6.649, 0.41), (0.8002, -6.649, 0.03325), (-0.6496, -6.649, 0.03325), (-0.6496, -13.85, 0.41), (0.8002, -13.85, 0.41), (0.8002, -13.85, 0.03325), (-0.6496, -13.85, 0.03325), (-0.2463, -15.24, 0.3229), (0.3969, -15.24, 0.3229), (0.3969, -15.24, 0.1204), (-0.2463, -15.24, 0.1204), (-0.9247, 0.007704, -1.621), (-0.6955, -0.005778, 1.168), (-0.4247, -0.8583, -1.621), (0.5753, -0.8583, -1.621), (1.075, 0.0, -1.621), (0.8461, -0.005777, 1.168), (0.5753, 0.8737, -1.621), (0.4607, 0.6617, 1.168), (-0.4247, 0.8737, -1.621), (-0.3101, 0.6617, 1.168), (-0.9247, 0.0, 0.379), (1.075, 0.0, 0.379), (0.5753, 0.8737, 0.379), (-0.4247, 0.8737, 0.379), (-0.06479, -0.005781, 1.887), (0.2154, -0.005781, 1.887), (0.1453, 0.1155, 1.887), (0.005256, 0.1155, 1.887), (0.5753, 0.8737, 0.06426), (-0.4247, 0.8737, 0.06426), (-0.2833, 1.245, 0.3345), (0.4339, 1.245, 0.3345), (0.4339, 1.245, 0.1088), (-0.2833, 1.245, 0.1088), (-0.6496, 6.649, 0.41), (0.8002, 6.649, 0.41), (0.8002, 6.649, 0.03325), (-0.6496, 6.649, 0.03325), (-0.6496, 13.85, 0.41), (0.8002, 13.85, 0.41), (0.8002, 13.85, 0.03325), (-0.6496, 13.85, 0.03325), (-0.2463, 15.24, 0.3229), (0.3969, 15.24, 0.3229), (0.3969, 15.24, 0.1204), (-0.2463, 15.24, 0.1204)], [], [(37, 44, 9, 15, 5), (1, 8, 14, 11), (5, 15, 16, 7), (7, 16, 10, 43, 0), (0, 2, 3, 37, 5, 7), (4, 6, 9, 44), (8, 1, 43, 10), (12, 11, 14, 13), (6, 4, 12, 13), (8, 6, 13, 14), (9, 6, 8, 10), (19, 18, 22, 23), (16, 15, 19, 20), (15, 9, 18, 19), (9, 10, 17, 18), (10, 16, 20, 17), (21, 24, 28, 25), (17, 20, 24, 21), (18, 17, 21, 22), (20, 19, 23, 24), (28, 27, 31, 32), (22, 21, 25, 26), (24, 23, 27, 28), (23, 22, 26, 27), (32, 31, 30, 29), (27, 26, 30, 31), (25, 28, 32, 29), (26, 25, 29, 30), (37, 39, 51, 45, 44), (34, 47, 50, 42), (39, 41, 52, 51), (41, 33, 43, 46, 52), (33, 41, 39, 37, 36, 35), (38, 44, 45, 40), (42, 46, 43, 34), (48, 49, 50, 47), (40, 49, 48, 38), (42, 50, 49, 40), (45, 46, 42, 40), (55, 59, 58, 54), (52, 56, 55, 51), (51, 55, 54, 45), (45, 54, 53, 46), (46, 53, 56, 52), (57, 61, 64, 60), (53, 57, 60, 56), (54, 58, 57, 53), (56, 60, 59, 55), (64, 68, 67, 63), (58, 62, 61, 57), (60, 64, 63, 59), (59, 63, 62, 58), (68, 65, 66, 67), (63, 67, 66, 62), (61, 65, 68, 64), (62, 66, 65, 61)])
me_cylinder_006.polygons.foreach_set('use_smooth', [True] * 56)
me_cylinder_006.polygons.foreach_set('material_index', [1, 1, 1, 1, 1, 1, 1, 1, 1, 1, 1, 0, 0, 0, 0, 0, 0, 0, 0, 0, 0, 0, 0, 0, 0, 0, 0, 0, 1, 1, 1, 1, 1, 1, 1, 1, 1, 1, 1, 0, 0, 0, 0, 0, 0, 0, 0, 0, 0, 0, 0, 0, 0, 0, 0, 0])
_k = set([(0, 7), (1, 8), (4, 6), (5, 7), (5, 15), (5, 37), (6, 8), (6, 9), (6, 13), (7, 16), (8, 10), (8, 14), (9, 10), (9, 15), (9, 18), (9, 44), (10, 16), (10, 17), (10, 43), (11, 14), (12, 13), (13, 14), (15, 16), (15, 19), (16, 20), (17, 18), (17, 20), (17, 21), (18, 19), (18, 22), (19, 20), (19, 23), (20, 24), (21, 24), (21, 25), (22, 23), (22, 26), (23, 27), (24, 28), (25, 26), (25, 28), (25, 29), (26, 27), (26, 30), (27, 28), (27, 31), (28, 32), (29, 30), (29, 32), (30, 31), (31, 32), (33, 41), (34, 42), (37, 39), (37, 44), (38, 40), (39, 41), (39, 51), (40, 42), (40, 45), (40, 49), (41, 52), (42, 46), (42, 50), (43, 46), (44, 45), (45, 46), (45, 51), (45, 54), (46, 52), (46, 53), (47, 50), (48, 49), (49, 50), (51, 52), (51, 55), (52, 56), (53, 54), (53, 56), (53, 57), (54, 55), (54, 58), (55, 56), (55, 59), (56, 60), (57, 60), (57, 61), (58, 59), (58, 62), (59, 63), (60, 64), (61, 62), (61, 64), (61, 65), (62, 63), (62, 66), (63, 64), (63, 67), (64, 68), (65, 66), (65, 68), (66, 67), (67, 68)])
me_cylinder_006.attributes.new('sharp_edge', 'BOOLEAN', 'EDGE').data.foreach_set('value', [ (min(e.vertices), max(e.vertices)) in _k for e in me_cylinder_006.edges])
_uv = me_cylinder_006.uv_layers.new(name='UVMap')
_uv.uv.foreach_set('vector', [0.5, 0.5, 0.5, 1.0, 0.3333, 1.0, 0.3333, 0.9213, 0.3333, 0.5, 0.25, 0.4828, 0.04838, 0.3664, 0.04838, 0.3664, 0.25, 0.4828, 0.3333, 0.5, 0.3333, 0.9213, 0.1667, 0.9213, 0.1667, 0.5, 0.1667, 0.5, 0.1667, 0.9213, 0.1667, 1.0, -8.941e-08, 1.0, -8.941e-08, 0.5, 0.75, 0.49, 0.9578, 0.37, 0.9578, 0.13, 0.75, 0.01, 0.5422, 0.13, 0.5422, 0.37, 0.25, 0.01719, 0.04838, 0.1336, 0.04215, 0.13, 0.25, 0.01, 0.04838, 0.3664, 0.25, 0.4828, 0.25, 0.49, 0.04215, 0.37, 0.25, 0.01719, 0.25, 0.4828, 0.04838, 0.3664, 0.04838, 0.1336, 0.04838, 0.1336, 0.25, 0.01719, 0.25, 0.01719, 0.04838, 0.1336, 0.04838, 0.3664, 0.04838, 0.1336, 0.04838, 0.1336, 0.04838, 0.3664, 0.04215, 0.13, 0.04838, 0.1336, 0.04838, 0.3664, 0.04215, 0.37, 0.3333, 0.9213, 0.3333, 1.0, 0.3333, 1.0, 0.3333, 0.9213, 0.1667, 0.9213, 0.3333, 0.9213, 0.3333, 0.9213, 0.1667, 0.9213, 0.3333, 0.9213, 0.3333, 1.0, 0.3333, 1.0, 0.3333, 0.9213, 0.04215, 0.13, 0.04215, 0.37, 0.04215, 0.37, 0.04215, 0.13, 0.1667, 1.0, 0.1667, 0.9213, 0.1667, 0.9213, 0.1667, 1.0, 0.1667, 1.0, 0.1667, 0.9213, 0.1667, 0.9213, 0.1667, 1.0, 0.1667, 1.0, 0.1667, 0.9213, 0.1667, 0.9213, 0.1667, 1.0, 0.04215, 0.13, 0.04215, 0.37, 0.04215, 0.37, 0.04215, 0.13, 0.1667, 0.9213, 0.3333, 0.9213, 0.3333, 0.9213, 0.1667, 0.9213, 0.1667, 0.9213, 0.3333, 0.9213, 0.3333, 0.9213, 0.1667, 0.9213, 0.04215, 0.13, 0.04215, 0.37, 0.04215, 0.37, 0.04215, 0.13, 0.1667, 0.9213, 0.3333, 0.9213, 0.3333, 0.9213, 0.1667, 0.9213, 0.3333, 0.9213, 0.3333, 1.0, 0.3333, 1.0, 0.3333, 0.9213, 0.1667, 0.9213, 0.3333, 0.9213, 0.3333, 1.0, 0.1667, 1.0, 0.3333, 0.9213, 0.3333, 1.0, 0.3333, 1.0, 0.3333, 0.9213, 0.1667, 1.0, 0.1667, 0.9213, 0.1667, 0.9213, 0.1667, 1.0, 0.04215, 0.13, 0.04215, 0.37, 0.04215, 0.37, 0.04215, 0.13, 0.5, 0.5, 0.3333, 0.5, 0.3333, 0.9213, 0.3333, 1.0, 0.5, 1.0, 0.25, 0.4828, 0.25, 0.4828, 0.04838, 0.3664, 0.04838, 0.3664, 0.3333, 0.5, 0.1667, 0.5, 0.1667, 0.9213, 0.3333, 0.9213, 0.1667, 0.5, -8.941e-08, 0.5, -8.941e-08, 1.0, 0.1667, 1.0, 0.1667, 0.9213, 0.75, 0.49, 0.5422, 0.37, 0.5422, 0.13, 0.75, 0.01, 0.9578, 0.13, 0.9578, 0.37, 0.25, 0.01719, 0.25, 0.01, 0.04215, 0.13, 0.04838, 0.1336, 0.04838, 0.3664, 0.04215, 0.37, 0.25, 0.49, 0.25, 0.4828, 0.25, 0.01719, 0.04838, 0.1336, 0.04838, 0.3664, 0.25, 0.4828, 0.04838, 0.1336, 0.04838, 0.1336, 0.25, 0.01719, 0.25, 0.01719, 0.04838, 0.3664, 0.04838, 0.3664, 0.04838, 0.1336, 0.04838, 0.1336, 0.04215, 0.13, 0.04215, 0.37, 0.04838, 0.3664, 0.04838, 0.1336, 0.3333, 0.9213, 0.3333, 0.9213, 0.3333, 1.0, 0.3333, 1.0, 0.1667, 0.9213, 0.1667, 0.9213, 0.3333, 0.9213, 0.3333, 0.9213, 0.3333, 0.9213, 0.3333, 0.9213, 0.3333, 1.0, 0.3333, 1.0, 0.04215, 0.13, 0.04215, 0.13, 0.04215, 0.37, 0.04215, 0.37, 0.1667, 1.0, 0.1667, 1.0, 0.1667, 0.9213, 0.1667, 0.9213, 0.1667, 1.0, 0.1667, 1.0, 0.1667, 0.9213, 0.1667, 0.9213, 0.1667, 1.0, 0.1667, 1.0, 0.1667, 0.9213, 0.1667, 0.9213, 0.04215, 0.13, 0.04215, 0.13, 0.04215, 0.37, 0.04215, 0.37, 0.1667, 0.9213, 0.1667, 0.9213, 0.3333, 0.9213, 0.3333, 0.9213, 0.1667, 0.9213, 0.1667, 0.9213, 0.3333, 0.9213, 0.3333, 0.9213, 0.04215, 0.13, 0.04215, 0.13, 0.04215, 0.37, 0.04215, 0.37, 0.1667, 0.9213, 0.1667, 0.9213, 0.3333, 0.9213, 0.3333, 0.9213, 0.3333, 0.9213, 0.3333, 0.9213, 0.3333, 1.0, 0.3333, 1.0, 0.1667, 0.9213, 0.1667, 1.0, 0.3333, 1.0, 0.3333, 0.9213, 0.3333, 0.9213, 0.3333, 0.9213, 0.3333, 1.0, 0.3333, 1.0, 0.1667, 1.0, 0.1667, 1.0, 0.1667, 0.9213, 0.1667, 0.9213, 0.04215, 0.13, 0.04215, 0.13, 0.04215, 0.37, 0.04215, 0.37])
me_cylinder_006.materials.append(mat_material_006)
me_cylinder_006.materials.append(mat_material_007)
me_cylinder_006.use_remesh_preserve_volume = False
me_cylinder_006.use_remesh_preserve_attributes = False
me_cylinder_006.use_mirror_vertex_groups = False
me_cylinder_006.update()
me_cylinder_006.normals_split_custom_set([tuple(v) for v in zip(*[iter([0.8679, -0.4967, -8.126e-08, 0.8679, -0.4967, -8.126e-08, 0.8679, -0.4967, -8.126e-08, 0.8679, -0.4967, -8.126e-08, 0.8679, -0.4967, -8.126e-08, -0.6896, -0.3981, 0.6049, -0.6896, -0.3981, 0.6049, -0.6896, -0.3981, 0.6049, -0.6896, -0.3981, 0.6049, -4.216e-14, -1.0, -1.768e-07, -4.216e-14, -1.0, -1.768e-07, -4.216e-14, -1.0, -1.768e-07, -4.216e-14, -1.0, -1.768e-07, -0.867, -0.4983, 0.0009597, -0.867, -0.4983, 0.0009597, -0.867, -0.4983, 0.0009597, -0.867, -0.4983, 0.0009597, -0.867, -0.4983, 0.0009597, -4.588e-08, 6.883e-08, -1.0, -4.588e-08, 6.883e-08, -1.0, -4.588e-08, 6.883e-08, -1.0, -4.588e-08, 6.883e-08, -1.0, -4.588e-08, 6.883e-08, -1.0, -4.588e-08, 6.883e-08, -1.0, 0.8396, -0.4823, 0.2497, 0.8396, -0.4823, 0.2497, 0.8396, -0.4823, 0.2497, 0.8396, -0.4823, 0.2497, -0.8396, -0.4823, 0.2497, -0.8396, -0.4823, 0.2497, -0.8396, -0.4823, 0.2497, -0.8396, -0.4823, 0.2497, 0.0, 0.0, 1.0, 0.0, 0.0, 1.0, 0.0, 0.0, 1.0, 0.0, 0.0, 1.0, 0.6896, -0.3981, 0.6049, 0.6896, -0.3981, 0.6049, 0.6896, -0.3981, 0.6049, 0.6896, -0.3981, 0.6049, 0.0, -0.7963, 0.6049, 0.0, -0.7963, 0.6049, 0.0, -0.7963, 0.6049, 0.0, -0.7963, 0.6049, 2.061e-08, -0.9657, 0.2596, 2.061e-08, -0.9657, 0.2596, 2.061e-08, -0.9657, 0.2596, 2.061e-08, -0.9657, 0.2596, 0.9977, 0.06763, 0.0, 0.9977, 0.06763, 0.0, 0.9977, 0.06763, 0.0, 0.9977, 0.06763, 0.0, -4.752e-07, -0.1189, -0.9929, -4.752e-07, -0.1189, -0.9929, -4.752e-07, -0.1189, -0.9929, -4.752e-07, -0.1189, -0.9929, 0.9347, -0.3555, 0.0, 0.9347, -0.3555, 0.0, 0.9347, -0.3555, 0.0, 0.9347, -0.3555, 0.0, 4.636e-08, -0.1189, 0.9929, 4.636e-08, -0.1189, 0.9929, 4.636e-08, -0.1189, 0.9929, 4.636e-08, -0.1189, 0.9929, -0.9347, -0.3555, 0.0, -0.9347, -0.3555, 0.0, -0.9347, -0.3555, 0.0, -0.9347, -0.3555, 0.0, -1.0, -1.318e-07, 0.0, -1.0, -1.318e-07, 0.0, -1.0, -1.318e-07, 0.0, -1.0, -1.318e-07, 0.0, -0.9977, 0.06763, 0.0, -0.9977, 0.06763, 0.0, -0.9977, 0.06763, 0.0, -0.9977, 0.06763, 0.0, 0.0, 0.01397, 0.9999, 0.0, 0.01397, 0.9999, -1.083e-07, 0.0138, 0.9999, 2.59e-08, 0.0138, 0.9999, -4.429e-07, 0.01397, -0.9999, -4.429e-07, 0.01397, -0.9999, -2.968e-07, 0.0138, -0.9999, -4.294e-07, 0.0138, -0.9999, -4.564e-07, -0.06278, -0.998, -4.564e-07, -0.06278, -0.998, -4.564e-07, -0.06278, -0.998, -4.564e-07, -0.06278, -0.998, 2.59e-08, 0.0138, 0.9999, -1.083e-07, 0.0138, 0.9999, 4.566e-08, 8.275e-09, 1.0, 4.566e-08, 8.275e-09, 1.0, -4.294e-07, 0.0138, -0.9999, -2.968e-07, 0.0138, -0.9999, -4.11e-07, -5.443e-14, -1.0, -4.11e-07, -5.443e-14, -1.0, 1.0, 1.318e-07, 0.0, 1.0, 1.318e-07, 0.0, 1.0, 1.318e-07, 0.0, 1.0, 1.318e-07, 0.0, 0.0, -1.0, 0.0, 0.0, -1.0, 0.0, 0.0, -1.0, 0.0, 0.0, -1.0, 0.0, 0.9602, -0.2794, 0.0, 0.9602, -0.2794, 0.0, 0.9602, -0.2794, 0.0, 0.9602, -0.2794, 0.0, -0.9602, -0.2794, 0.0, -0.9602, -0.2794, 0.0, -0.9602, -0.2794, 0.0, -0.9602, -0.2794, 0.0, 8.205e-08, -0.06278, 0.998, 8.205e-08, -0.06278, 0.998, 8.205e-08, -0.06278, 0.998, 8.205e-08, -0.06278, 0.998, 0.8679, 0.4967, -8.141e-08, 0.8679, 0.4967, -8.141e-08, 0.8679, 0.4967, -8.141e-08, 0.8679, 0.4967, -8.141e-08, 0.8679, 0.4967, -8.141e-08, -0.6896, 0.3981, 0.6049, -0.6896, 0.3981, 0.6049, -0.6896, 0.3981, 0.6049, -0.6896, 0.3981, 0.6049, -4.216e-14, 1.0, -1.768e-07, -4.216e-14, 1.0, -1.768e-07, -4.216e-14, 1.0, -1.768e-07, -4.216e-14, 1.0, -1.768e-07, -0.867, 0.4983, 0.0009597, -0.867, 0.4983, 0.0009597, -0.867, 0.4983, 0.0009597, -0.867, 0.4983, 0.0009597, -0.867, 0.4983, 0.0009597, -4.588e-08, -6.883e-08, -1.0, -4.588e-08, -6.883e-08, -1.0, -4.588e-08, -6.883e-08, -1.0, -4.588e-08, -6.883e-08, -1.0, -4.588e-08, -6.883e-08, -1.0, -4.588e-08, -6.883e-08, -1.0, 0.8396, 0.4823, 0.2497, 0.8396, 0.4823, 0.2497, 0.8396, 0.4823, 0.2497, 0.8396, 0.4823, 0.2497, -0.8396, 0.4823, 0.2497, -0.8396, 0.4823, 0.2497, -0.8396, 0.4823, 0.2497, -0.8396, 0.4823, 0.2497, 0.0, 0.0, 1.0, 0.0, 0.0, 1.0, 0.0, 0.0, 1.0, 0.0, 0.0, 1.0, 0.6896, 0.3981, 0.6049, 0.6896, 0.3981, 0.6049, 0.6896, 0.3981, 0.6049, 0.6896, 0.3981, 0.6049, 0.0, 0.7963, 0.6049, 0.0, 0.7963, 0.6049, 0.0, 0.7963, 0.6049, 0.0, 0.7963, 0.6049, 2.061e-08, 0.9657, 0.2596, 2.061e-08, 0.9657, 0.2596, 2.061e-08, 0.9657, 0.2596, 2.061e-08, 0.9657, 0.2596, 0.9977, -0.06763, 0.0, 0.9977, -0.06763, 0.0, 0.9977, -0.06763, 0.0, 0.9977, -0.06763, 0.0, -4.752e-07, 0.1189, -0.9929, -4.752e-07, 0.1189, -0.9929, -4.752e-07, 0.1189, -0.9929, -4.752e-07, 0.1189, -0.9929, 0.9347, 0.3555, 0.0, 0.9347, 0.3555, 0.0, 0.9347, 0.3555, 0.0, 0.9347, 0.3555, 0.0, 4.636e-08, 0.1189, 0.9929, 4.636e-08, 0.1189, 0.9929, 4.636e-08, 0.1189, 0.9929, 4.636e-08, 0.1189, 0.9929, -0.9347, 0.3555, 0.0, -0.9347, 0.3555, 0.0, -0.9347, 0.3555, 0.0, -0.9347, 0.3555, 0.0, -1.0, 1.318e-07, 0.0, -1.0, 1.318e-07, 0.0, -1.0, 1.318e-07, 0.0, -1.0, 1.318e-07, 0.0, -0.9977, -0.06763, 0.0, -0.9977, -0.06763, 0.0, -0.9977, -0.06763, 0.0, -0.9977, -0.06763, 0.0, 0.0, -0.01397, 0.9999, 1.531e-07, -0.0138, 0.9999, 2.049e-08, -0.0138, 0.9999, 0.0, -0.01397, 0.9999, -4.429e-07, -0.01397, -0.9999, -5.582e-07, -0.0138, -0.9999, -4.24e-07, -0.0138, -0.9999, -4.429e-07, -0.01397, -0.9999, -4.564e-07, 0.06278, -0.998, -4.564e-07, 0.06278, -0.998, -4.564e-07, 0.06278, -0.998, -4.564e-07, 0.06278, -0.998, 1.531e-07, -0.0138, 0.9999, 4.566e-08, -8.275e-09, 1.0, 4.566e-08, -8.275e-09, 1.0, 2.049e-08, -0.0138, 0.9999, -5.582e-07, -0.0138, -0.9999, -4.11e-07, 5.443e-14, -1.0, -4.11e-07, 5.443e-14, -1.0, -4.24e-07, -0.0138, -0.9999, 1.0, -1.318e-07, 0.0, 1.0, -1.318e-07, 0.0, 1.0, -1.318e-07, 0.0, 1.0, -1.318e-07, 0.0, 0.0, 1.0, 0.0, 0.0, 1.0, 0.0, 0.0, 1.0, 0.0, 0.0, 1.0, 0.0, 0.9602, 0.2794, 0.0, 0.9602, 0.2794, 0.0, 0.9602, 0.2794, 0.0, 0.9602, 0.2794, 0.0, -0.9602, 0.2794, 0.0, -0.9602, 0.2794, 0.0, -0.9602, 0.2794, 0.0, -0.9602, 0.2794, 0.0, 8.205e-08, 0.06278, 0.998, 8.205e-08, 0.06278, 0.998, 8.205e-08, 0.06278, 0.998, 8.205e-08, 0.06278, 0.998])] * 3)])

# ---- objects
ob_body = bpy.data.objects.new('body', me_cylinder_005)
ob_prop = bpy.data.objects.new('Prop', me_cylinder_006)
ob_prop_001 = bpy.data.objects.new('Prop.001', me_cylinder_006)
ob_prop_002 = bpy.data.objects.new('Prop.002', me_cylinder_006)
ob_prop_003 = bpy.data.objects.new('Prop.003', me_cylinder_006)

# ---- transforms, parenting, visibility, modifiers, constraints
ob_body.location = (1.247, 1.841, 1.004)
ob_body.rotation_euler = (1.571, -0.0, 0.0)
ob_body.scale = (0.176, 0.1917, 0.1917)
ob_body.lineart.crease_threshold = 0.0
ob_prop.location = (1.264, 2.121, -0.8051)
ob_prop.rotation_euler = (-1.571, 1.571, 0.0)
ob_prop.scale = (0.03031, 0.02173, 0.03031)
ob_prop.color = (0.8, 0.8, 0.8, 1.0)
ob_prop.lineart.crease_threshold = 0.0
ob_prop_001.location = (1.264, 5.777, -0.8051)
ob_prop_001.rotation_euler = (-1.571, 1.571, 0.0)
ob_prop_001.scale = (0.03031, 0.02173, 0.03031)
ob_prop_001.color = (0.8, 0.8, 0.8, 1.0)
ob_prop_001.lineart.crease_threshold = 0.0
ob_prop_002.location = (-1.273, 2.121, -0.8051)
ob_prop_002.rotation_euler = (-1.571, 1.571, 0.0)
ob_prop_002.scale = (0.03031, 0.02173, 0.03031)
ob_prop_002.color = (0.8, 0.8, 0.8, 1.0)
ob_prop_002.lineart.crease_threshold = 0.0
ob_prop_003.location = (-1.273, 5.777, -0.8051)
ob_prop_003.rotation_euler = (-1.571, 1.571, 0.0)
ob_prop_003.scale = (0.03031, 0.02173, 0.03031)
ob_prop_003.color = (0.8, 0.8, 0.8, 1.0)
ob_prop_003.lineart.crease_threshold = 0.0

# ---- collection membership
col_collection.objects.link(ob_body)
col_collection.objects.link(ob_prop)
col_collection.objects.link(ob_prop_001)
col_collection.objects.link(ob_prop_002)
col_collection.objects.link(ob_prop_003)

# ---- scene / render settings (as saved in the file)
scene.frame_start = 1; scene.frame_end = 250; scene.frame_set(1)
scene.render.engine = 'BLENDER_EEVEE_NEXT'
scene.cycles.use_denoising = False
scene.cycles.samples = 128
scene.cycles.sampling_pattern = 'TABULATED_SOBOL'
scene.cycles.use_adaptive_sampling = False
scene.cycles.use_light_tree = False
scene.view_settings.view_transform = 'Filmic'
bpy.context.view_layer.update()

# ---- added for rendering (the .blend has no active camera and no usable light): camera, sun
cam_auto = bpy.data.cameras.new('AutoCamera')
cam_auto.lens = 50.0
cam_auto.sensor_width = 36.0
cam_auto.clip_end = 1000.0
ob_auto_camera = bpy.data.objects.new('AutoCamera', cam_auto)
scene.collection.objects.link(ob_auto_camera)
ob_auto_camera.location = (17.7772, -16.6848, 14.3663)
ob_auto_camera.rotation_euler = (1.09748, -7.21219e-08, 0.694738)
scene.camera = ob_auto_camera
light_auto_sun = bpy.data.lights.new('AutoSun', 'SUN')
light_auto_sun.energy = 3.0
light_auto_sun.angle = 0.0523599
ob_auto_sun = bpy.data.objects.new('AutoSun', light_auto_sun)
scene.collection.objects.link(ob_auto_sun)
ob_auto_sun.rotation_euler = (0.872665, 0.174533, 0.523599)
bpy.context.view_layer.update()
